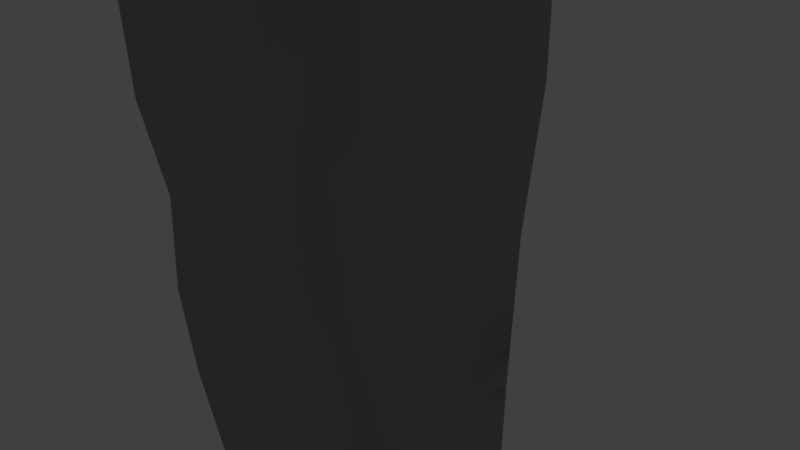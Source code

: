 # Source: CaveRockPack1_High2.blend  (saved by Blender 2.79.0; exported with 4.5.12 LTS)
import bpy
from mathutils import Matrix  # noqa: F401  (used for matrix-valued properties, if any)

bpy.ops.wm.read_factory_settings(use_empty=True)
scene = bpy.context.scene
scene.name = 'Scene'

# ---- collections
col_collection_1 = bpy.data.collections.new('Collection 1'); scene.collection.children.link(col_collection_1)

# ---- materials (node trees are filled in below, after node groups)
mat_caverockpack1_base = bpy.data.materials.new('CaveRockPack1_Base')
mat_caverockpack1_base.alpha_threshold = 0.0
mat_caverockpack1_base.use_transparent_shadow = False
mat_caverockpack1_base.diffuse_color = (0.341, 0.341, 0.341, 1.0)
mat_caverockpack1_base.specular_color = (0.604, 0.604, 0.604)
mat_caverockpack1_base.roughness = 0.5
mat_caverockpack1_base.specular_intensity = 1.0

# ---- material node trees

# ---- world
world_world = bpy.data.worlds.new('World'); scene.world = world_world
world_world.color = (0.05088, 0.05088, 0.05088)
world_world.use_sun_shadow = False
world_world.sun_shadow_jitter_overblur = 0.0
world_world.cycles.sampling_method = 'MANUAL'

# ---- cameras
cam_camera = bpy.data.cameras.new('Camera')
cam_camera.clip_end = 100.0
cam_camera.lens = 35.0
cam_camera.sensor_width = 32.0
cam_camera.sensor_height = 18.0
cam_camera.ortho_scale = 7.314
cam_camera.dof.focus_distance = 0.0
cam_camera.dof.aperture_fstop = 128.0

# ---- lights
light_lamp = bpy.data.lights.new('Lamp', 'POINT')
light_lamp.transmission_factor = 0.0
light_lamp.cutoff_distance = 30.0
light_lamp.energy = 100.0
light_lamp.shadow_buffer_clip_start = 1.001
light_lamp.shadow_soft_size = 0.1
light_lamp.shadow_maximum_resolution = 0.006
light_lamp.use_absolute_resolution = True

# ---- meshes
me_caverockpack1_high2 = bpy.data.meshes.new('CaveRockPack1_High2')
me_caverockpack1_high2.from_pydata([(-1.338, -1.455, -1.69), (-1.714, -2.834, -1.583), (-1.886, -1.485, -1.541), (-2.459, -2.159, -0.9545), (-2.236, -0.7335, -1.307), (-1.516, -0.09404, -1.864), (-0.8749, -0.7703, -1.769), (-0.6931, -1.947, -1.638), (-0.6342, -4.124, -1.227), (-1.696, -4.054, -1.389), (-2.343, -4.161, -0.7717), (-2.537, -2.957, 0.6301), (-2.852, -0.2578, -0.4559), (-2.27, 0.457, -1.497), (-0.6866, 0.2367, -1.805), (-0.26, -0.3839, -1.354), (0.1043, -1.709, -0.5638), (0.2271, -3.219, -0.1096), (-1.76, -4.96, -1.236), (-2.346, -5.316, 0.4352), (-1.636, -4.894, 1.307), (-1.377, -3.293, 1.587), (-1.807, -1.93, 1.652), (-2.525, -0.6901, 1.107), (-2.565, 1.527, -1.233), (-1.675, 2.112, -2.024), (-0.8929, 1.192, -1.956), (-0.1757, 1.468, -1.457), (0.3638, 0.6575, -0.4677), (0.8362, -0.3495, 0.3074), (0.8805, -2.392, 0.5912), (0.4719, -3.796, 0.3613), (0.03553, -4.252, -0.2175), (0.6692, -3.164, 0.4722), (-1.406, -5.788, -1.218), (-2.198, -6.314, -0.5733), (-0.26, -4.338, 1.033), (-0.3411, -1.808, 1.47), (-1.527, -0.4035, 1.933), (-2.196, 1.016, 1.514), (-2.896, 0.8925, 0.6362), (-2.978, 2.171, -0.3086), (-0.6465, 2.521, -1.954), (0.9107, 0.9032, 0.1475), (1.679, 1.164, 0.04767), (1.936, -0.7458, 0.1622), (0.9902, 2.237, 0.157), (0.3679, 2.699, -0.6164), (-2.554, 3.463, -1.414), (-2.791, 2.571, 1.031), (-1.7, 2.127, 2.063), (-2.283, 2.118, 1.631), (-1.361, 0.9138, 1.949), (-0.4058, 0.457, 1.789), (0.5333, -0.1456, 0.9863), (0.8649, -1.371, 0.8152), (0.4318, 1.541, 1.09), (-0.2764, 1.832, 1.725), (-0.8978, 1.584, 1.948), (-0.7791, 2.737, 2.02), (-2.254, 2.93, 1.737), (-3.034, 3.657, 0.1626), (-2.957, 3.747, -0.5896), (-2.869, 4.97, -0.9793), (-2.251, 5.813, -1.966), (-1.785, 4.177, -2.126), (-0.7939, 4.133, -2.132), (-0.01933, 3.465, -1.463), (0.4825, 4.559, -0.5839), (0.7396, 3.639, 0.03457), (-1.362, 5.322, -2.296), (-3.088, 4.604, -0.2972), (-2.941, 4.109, 0.8368), (-3.052, 4.923, 0.3066), (-2.507, 4.145, 1.485), (-1.667, 3.905, 2.15), (-0.4164, 4.336, 2.006), (-2.282, 6.13, 1.97), (-2.848, 5.327, 1.032), (-3.137, 5.766, -0.3316), (-2.922, 6.661, -1.09), (-1.306, 6.392, -2.375), (-0.5802, 5.91, -2.173), (0.06009, 5.205, -1.526), (0.9705, 4.678, 0.147), (1.62, 3.919, -0.00408), (1.541, 5.364, -0.03028), (0.8191, 5.79, 0.0751), (0.4785, 6.145, -0.7485), (0.1862, 6.894, -1.574), (-0.6195, 7.339, -2.307), (-1.66, 7.537, -2.418), (-2.544, 7.762, -1.837), (-3.135, 6.234, 0.4399), (-1.212, 5.364, 2.332), (-0.3501, 6.111, 2.089), (-1.224, 6.512, 2.403), (-2.931, 6.579, 1.099), (-3.193, 7.189, -0.239), (-3.288, 8.244, -1.053), (-2.752, 9.178, -1.763), (-2.037, 8.805, -2.39), (-0.8438, 8.843, -2.526), (0.1698, 8.291, -1.875), (0.3671, 7.959, -0.9979), (0.5006, 7.149, -0.7762), (0.747, 6.967, -0.11), (1.633, 6.588, -0.05844), (1.452, 7.934, -0.1912), (0.729, 7.731, -0.4697), (0.5767, 8.783, -1.194), (0.9247, 8.476, -0.6474), (-0.03816, 9.544, -1.515), (-1.505, 9.804, -1.47), (-2.664, 9.712, -0.5296), (-3.533, 8.547, 0.0498), (-3.147, 7.485, 0.5911), (-0.635, 7.306, 2.309), (-1.504, 7.688, 2.471), (-2.479, 8.235, 2.171), (-2.839, 7.664, 1.348), (-3.319, 8.425, 0.9163), (-3.028, 9.534, 0.7356), (-1.81, 9.718, 0.5431), (-1.452, 9.71, -0.3102), (-0.5237, 9.703, -0.4316), (0.652, 9.402, -0.4798), (1.344, 8.891, -0.1981), (2.174, 8.903, -0.04297), (2.541, 7.677, -0.04599), (2.662, 5.721, 0.08271), (3.31, 8.946, 0.3674), (3.533, 7.698, 0.6263), (2.529, 9.561, 0.7708), (1.391, 9.543, 0.4318), (0.1411, 9.54, 0.6152), (-0.8864, 9.632, 0.3894), (-2.277, 9.611, 1.669), (-0.8618, 9.818, 1.511), (-3.086, 8.829, 1.556), (-1.604, 9.112, 2.526), (-0.5024, 8.571, 2.435), (0.2132, 7.613, 1.581), (0.2852, 9.131, 1.684), (0.7159, 8.776, 0.947), (1.588, 8.858, 1.271), (2.793, 8.639, 1.29), (2.705, 7.142, 1.347), (3.331, 6.296, 0.9741), (3.288, 4.714, 0.9378), (2.537, 5.775, 1.294), (1.668, 7.645, 1.475), (1.84, 6.472, 1.422), (1.015, 7.924, 0.6545), (0.2246, 6.378, 1.5), (0.8469, 6.442, 0.7216), (1.581, 5.333, 1.365), (2.307, 4.564, 1.328), (2.635, 3.022, 0.1994), (2.487, 3.147, 1.19), (3.215, 3.176, 0.8218), (1.392, 3.787, 1.302), (0.7511, 4.759, 0.8651), (0.2304, 5.351, 1.467), (0.2672, 4.173, 1.387), (0.5816, 3.66, 0.9653), (3.121, 1.746, 0.8982), (1.773, 2.589, 0.0331), (2.576, 0.8008, 0.3295), (2.209, 1.712, 1.208), (1.459, 2.306, 1.31), (0.7986, 2.812, 0.9713), (0.1092, 2.975, 1.491), (1.455, 0.8868, 1.287), (2.344, 0.6011, 1.069), (3.011, 0.3309, 0.8109), (2.714, -0.3847, 0.4461), (2.465, -0.5247, 0.8992), (1.641, -0.415, 1.206), (1.892, -1.721, 1.113), (2.721, -1.481, 0.4713), (1.967, -2.245, 0.2362), (2.553, -2.655, 0.7457), (1.837, -2.93, 1.062), (0.7478, -2.831, 0.65), (1.458, -3.746, 1.019), (2.386, -3.826, 0.7254), (1.571, -3.628, 0.2907), (0.8559, -3.967, 0.7471), (1.638, -4.988, 0.9567), (2.248, -5.003, 0.7093), (1.775, -4.986, 0.3472), (1.106, -5.052, 0.5147), (1.578, -5.787, 0.9236), (2.135, -5.806, 0.8237), (1.899, -5.786, 0.3604), (1.382, -5.855, 0.3643), (1.757, -6.471, 0.6451), (0.282, -4.807, 0.2542), (0.00114, -5.997, 0.3972), (-0.1855, -5.4, -0.3585), (-0.382, -6.939, -0.3977), (-0.7586, -6.156, -0.9749), (-0.8479, -6.504, 0.9443), (-0.3591, -7.373, 0.291), (-1.825, -6.32, 1.014), (-0.5089, -7.888, -0.2133), (-0.915, -7.292, -0.8707), (-1.487, -6.996, -1.024), (-0.7685, -8.016, -0.6349), (-1.385, -8.099, -0.8533), (-0.5654, -8.342, 0.09671), (-0.5188, -8.651, -0.3902), (-0.7128, -8.19, 0.7125), (-1.596, -7.786, 0.8803), (-2.159, -6.78, 0.4608), (-2.073, -7.816, 0.1772), (-2.015, -8.856, 0.7062), (-1.244, -9.089, 0.8396), (-0.9232, -9.365, 0.07133), (-1.167, -9.069, -0.7088), (-1.968, -7.897, -0.554), (-1.879, -8.911, -0.6623), (-2.028, -8.938, -0.01284), (-1.649, -9.717, 0.333), (-1.705, -9.819, -0.1902)], [], [(0, 1, 2), (2, 3, 4), (2, 1, 3), (2, 5, 0), (5, 2, 4), (0, 6, 7), (0, 7, 1), (6, 0, 5), (7, 8, 1), (8, 9, 1), (3, 1, 10), (1, 9, 10), (3, 11, 12), (10, 11, 3), (4, 3, 12), (4, 12, 13), (13, 5, 4), (6, 5, 14), (7, 6, 15), (6, 14, 15), (7, 15, 16), (7, 16, 8), (16, 17, 8), (8, 18, 9), (9, 18, 10), (19, 11, 10), (19, 20, 11), (20, 21, 11), (11, 22, 23), (21, 22, 11), (11, 23, 12), (13, 12, 24), (24, 25, 13), (25, 5, 13), (26, 5, 25), (14, 5, 26), (26, 27, 14), (27, 15, 14), (15, 27, 28), (16, 15, 28), (16, 28, 29), (17, 16, 30), (30, 16, 29), (31, 32, 17), (33, 31, 17), (33, 17, 30), (17, 32, 8), (8, 34, 18), (10, 18, 35), (18, 34, 35), (35, 19, 10), (36, 21, 20), (37, 22, 21), (36, 37, 21), (37, 38, 22), (22, 38, 23), (23, 39, 40), (38, 39, 23), (23, 40, 12), (12, 40, 41), (12, 41, 24), (26, 25, 42), (42, 27, 26), (29, 28, 43), (44, 29, 43), (45, 29, 44), (45, 30, 29), (44, 43, 46), (43, 28, 46), (28, 47, 46), (28, 27, 47), (48, 24, 41), (48, 25, 24), (40, 49, 41), (40, 39, 49), (39, 50, 51), (52, 50, 39), (39, 51, 49), (38, 52, 39), (38, 37, 53), (52, 38, 53), (54, 53, 37), (55, 54, 37), (53, 54, 56), (57, 53, 56), (53, 57, 58), (52, 53, 58), (52, 58, 50), (58, 59, 50), (51, 50, 60), (51, 60, 49), (49, 61, 41), (62, 48, 41), (62, 41, 61), (62, 63, 48), (48, 63, 64), (64, 65, 48), (65, 25, 48), (66, 25, 65), (42, 25, 66), (66, 67, 42), (67, 27, 42), (27, 67, 47), (47, 68, 69), (46, 47, 69), (47, 67, 68), (66, 65, 70), (70, 65, 64), (63, 62, 71), (62, 61, 71), (72, 61, 49), (71, 61, 73), (61, 72, 73), (49, 60, 74), (72, 49, 74), (60, 75, 74), (50, 75, 60), (59, 75, 50), (59, 76, 75), (74, 75, 77), (77, 78, 74), (72, 74, 78), (72, 78, 73), (71, 73, 79), (79, 63, 71), (63, 80, 64), (80, 63, 79), (81, 70, 64), (82, 70, 81), (66, 70, 82), (82, 83, 66), (83, 67, 66), (67, 83, 68), (69, 68, 84), (85, 69, 84), (85, 46, 69), (86, 84, 87), (85, 84, 86), (84, 68, 87), (68, 88, 87), (68, 83, 88), (88, 83, 89), (89, 83, 82), (90, 89, 82), (82, 81, 90), (90, 81, 91), (91, 81, 64), (64, 80, 92), (92, 91, 64), (73, 93, 79), (73, 78, 93), (75, 94, 77), (76, 94, 75), (95, 96, 94), (76, 95, 94), (94, 96, 77), (97, 78, 77), (78, 97, 93), (79, 93, 98), (98, 80, 79), (80, 99, 92), (99, 80, 98), (92, 99, 100), (100, 101, 92), (101, 91, 92), (102, 91, 101), (90, 91, 102), (102, 103, 90), (103, 89, 90), (89, 103, 104), (105, 88, 89), (105, 89, 104), (88, 105, 106), (87, 88, 106), (107, 87, 106), (86, 87, 107), (108, 107, 106), (109, 108, 106), (109, 106, 105), (105, 104, 109), (110, 111, 104), (111, 109, 104), (104, 103, 110), (110, 103, 112), (103, 102, 112), (112, 102, 113), (102, 101, 113), (101, 100, 113), (100, 114, 113), (100, 99, 114), (99, 115, 114), (115, 99, 98), (98, 116, 115), (93, 116, 98), (93, 97, 116), (117, 118, 96), (95, 117, 96), (96, 118, 77), (77, 118, 119), (119, 120, 77), (120, 97, 77), (97, 120, 116), (116, 120, 121), (116, 121, 115), (114, 115, 122), (115, 121, 122), (114, 122, 123), (124, 114, 123), (113, 114, 124), (113, 124, 125), (112, 113, 125), (126, 112, 125), (110, 112, 126), (111, 110, 126), (127, 111, 126), (109, 111, 108), (108, 111, 127), (128, 108, 127), (129, 108, 128), (129, 107, 108), (130, 107, 129), (130, 86, 107), (128, 131, 129), (131, 132, 129), (129, 132, 130), (131, 128, 133), (133, 128, 134), (128, 127, 134), (127, 126, 134), (134, 126, 135), (126, 125, 135), (125, 136, 135), (125, 124, 136), (124, 123, 136), (123, 137, 138), (136, 123, 138), (122, 137, 123), (139, 137, 122), (121, 139, 122), (120, 139, 121), (139, 120, 119), (119, 140, 137), (118, 140, 119), (139, 119, 137), (141, 140, 118), (117, 141, 118), (117, 142, 141), (95, 142, 117), (143, 138, 141), (141, 138, 140), (142, 143, 141), (138, 137, 140), (138, 135, 136), (143, 135, 138), (134, 135, 144), (143, 144, 135), (133, 134, 145), (145, 134, 144), (131, 133, 146), (146, 133, 145), (132, 131, 146), (147, 132, 146), (148, 132, 147), (132, 148, 130), (130, 85, 86), (148, 149, 130), (150, 148, 147), (149, 148, 150), (147, 146, 151), (147, 151, 152), (150, 147, 152), (146, 145, 151), (145, 144, 153), (151, 145, 153), (143, 142, 144), (144, 142, 153), (154, 142, 95), (153, 142, 155), (142, 154, 155), (151, 153, 155), (152, 151, 155), (150, 152, 156), (156, 152, 155), (157, 149, 150), (157, 150, 156), (130, 149, 158), (158, 85, 130), (159, 149, 157), (160, 149, 159), (149, 160, 158), (157, 156, 161), (159, 157, 161), (156, 155, 162), (161, 156, 162), (154, 163, 155), (155, 163, 162), (163, 154, 95), (76, 163, 95), (164, 163, 76), (163, 164, 162), (161, 162, 165), (162, 164, 165), (166, 160, 159), (160, 166, 158), (158, 167, 85), (167, 46, 85), (158, 44, 167), (44, 46, 167), (158, 166, 168), (168, 44, 158), (169, 166, 159), (159, 161, 170), (169, 159, 170), (161, 165, 171), (170, 161, 171), (164, 172, 165), (165, 172, 171), (172, 164, 76), (59, 172, 76), (170, 171, 56), (171, 172, 56), (169, 170, 173), (173, 170, 56), (174, 166, 169), (174, 169, 173), (175, 166, 174), (166, 175, 168), (176, 168, 175), (168, 45, 44), (176, 45, 168), (177, 175, 174), (176, 175, 177), (174, 173, 178), (177, 174, 178), (173, 56, 54), (178, 173, 54), (57, 56, 172), (57, 172, 59), (58, 57, 59), (178, 54, 55), (179, 177, 178), (179, 178, 55), (180, 177, 179), (180, 176, 177), (176, 180, 45), (45, 180, 181), (181, 30, 45), (182, 180, 179), (180, 182, 181), (183, 182, 179), (179, 55, 184), (183, 179, 184), (184, 55, 37), (184, 185, 183), (33, 185, 184), (36, 184, 37), (31, 184, 36), (31, 33, 184), (185, 186, 183), (186, 182, 183), (181, 182, 187), (182, 186, 187), (187, 30, 181), (188, 30, 187), (188, 33, 30), (33, 188, 185), (189, 190, 185), (190, 186, 185), (189, 185, 188), (187, 186, 191), (186, 190, 191), (188, 187, 192), (187, 191, 192), (192, 189, 188), (193, 194, 189), (194, 190, 189), (193, 189, 192), (191, 190, 195), (190, 194, 195), (192, 191, 196), (191, 195, 196), (196, 193, 192), (197, 194, 193), (197, 193, 196), (197, 195, 194), (195, 197, 196), (198, 31, 36), (198, 32, 31), (199, 198, 36), (200, 32, 198), (199, 200, 198), (32, 200, 8), (201, 200, 199), (8, 200, 202), (200, 201, 202), (203, 199, 36), (204, 199, 203), (204, 201, 199), (203, 36, 20), (203, 20, 205), (204, 206, 201), (202, 201, 207), (202, 34, 8), (202, 208, 34), (207, 208, 202), (207, 201, 209), (207, 210, 208), (209, 210, 207), (201, 206, 209), (204, 211, 206), (212, 206, 211), (212, 209, 206), (213, 204, 203), (211, 204, 213), (214, 203, 205), (213, 203, 214), (215, 205, 19), (205, 20, 19), (214, 205, 215), (216, 214, 215), (217, 218, 214), (218, 213, 214), (217, 214, 216), (213, 218, 219), (211, 213, 219), (211, 219, 212), (212, 220, 209), (212, 219, 220), (209, 220, 210), (208, 210, 221), (221, 210, 222), (210, 220, 222), (34, 208, 35), (35, 208, 221), (216, 215, 35), (221, 216, 35), (215, 19, 35), (223, 217, 216), (223, 216, 221), (224, 218, 217), (224, 217, 223), (218, 224, 219), (224, 225, 219), (225, 220, 219), (220, 225, 222), (222, 223, 221), (222, 225, 223), (225, 224, 223)])
me_caverockpack1_high2.polygons.foreach_set('use_smooth', [True] * 448)
_k = set([(33, 184), (33, 188), (148, 149), (149, 160), (160, 166), (166, 175), (176, 180), (180, 182), (182, 186), (186, 190), (188, 192), (190, 194), (192, 196), (194, 197), (196, 197)])
me_caverockpack1_high2.attributes.new('sharp_edge', 'BOOLEAN', 'EDGE').data.foreach_set('value', [ (min(e.vertices), max(e.vertices)) in _k for e in me_caverockpack1_high2.edges])
_uv = me_caverockpack1_high2.uv_layers.new(name='UVMap')
_uv.uv.foreach_set('vector', [0.5492, 0.7595, 0.5575, 0.7623, 0.5492, 0.763, 0.5492, 0.763, 0.5533, 0.7677, 0.5445, 0.7653, 0.5492, 0.763, 0.5575, 0.7623, 0.5533, 0.7677, 0.5492, 0.763, 0.5407, 0.7598, 0.5492, 0.7595, 0.5407, 0.7598, 0.5492, 0.763, 0.5445, 0.7653, 0.5492, 0.7595, 0.5451, 0.7564, 0.5525, 0.756, 0.5492, 0.7595, 0.5525, 0.756, 0.5575, 0.7623, 0.5451, 0.7564, 0.5492, 0.7595, 0.5407, 0.7598, 0.5525, 0.756, 0.566, 0.7571, 0.5575, 0.7623, 0.566, 0.7571, 0.565, 0.7629, 0.5575, 0.7623, 0.5533, 0.7677, 0.5575, 0.7623, 0.5657, 0.7679, 0.5575, 0.7623, 0.565, 0.7629, 0.5657, 0.7679, 0.7989, 0.3216, 0.8098, 0.3211, 0.7972, 0.3338, 0.8049, 0.3108, 0.8098, 0.3211, 0.7989, 0.3216, 0.7932, 0.3286, 0.7989, 0.3216, 0.7972, 0.3338, 0.7932, 0.3286, 0.7972, 0.3338, 0.7892, 0.3348, 0.5371, 0.7647, 0.5407, 0.7598, 0.5445, 0.7653, 0.5451, 0.7564, 0.5407, 0.7598, 0.5391, 0.755, 0.7676, 0.6932, 0.7706, 0.6865, 0.7756, 0.6869, 0.7706, 0.6865, 0.7746, 0.6817, 0.7756, 0.6869, 0.7676, 0.6932, 0.7756, 0.6869, 0.7752, 0.6966, 0.7676, 0.6932, 0.7752, 0.6966, 0.7618, 0.7055, 0.7752, 0.6966, 0.7721, 0.7059, 0.7618, 0.7055, 0.566, 0.7571, 0.5706, 0.7639, 0.565, 0.7629, 0.565, 0.7629, 0.5706, 0.7639, 0.5657, 0.7679, 0.8145, 0.3073, 0.8098, 0.3211, 0.8049, 0.3108, 0.7592, 0.6782, 0.7635, 0.6841, 0.7512, 0.6904, 0.7635, 0.6841, 0.7601, 0.6937, 0.7512, 0.6904, 0.7512, 0.6904, 0.754, 0.6999, 0.7452, 0.7033, 0.7601, 0.6937, 0.754, 0.6999, 0.7512, 0.6904, 0.8098, 0.3211, 0.8067, 0.3349, 0.7972, 0.3338, 0.7892, 0.3348, 0.7972, 0.3338, 0.7882, 0.3416, 0.5306, 0.7666, 0.5271, 0.7598, 0.5371, 0.7647, 0.5271, 0.7598, 0.5407, 0.7598, 0.5371, 0.7647, 0.5331, 0.7556, 0.5407, 0.7598, 0.5271, 0.7598, 0.5391, 0.755, 0.5407, 0.7598, 0.5331, 0.7556, 0.7767, 0.676, 0.7819, 0.6774, 0.7746, 0.6817, 0.7819, 0.6774, 0.7756, 0.6869, 0.7746, 0.6817, 0.7756, 0.6869, 0.7819, 0.6774, 0.7847, 0.6855, 0.7752, 0.6966, 0.7756, 0.6869, 0.7847, 0.6855, 0.7752, 0.6966, 0.7847, 0.6855, 0.7857, 0.6937, 0.7721, 0.7059, 0.7752, 0.6966, 0.7798, 0.705, 0.7798, 0.705, 0.7752, 0.6966, 0.7857, 0.6937, 0.7727, 0.7106, 0.7675, 0.7104, 0.7721, 0.7059, 0.776, 0.7081, 0.7727, 0.7106, 0.7721, 0.7059, 0.776, 0.7081, 0.7721, 0.7059, 0.7798, 0.705, 0.7721, 0.7059, 0.7675, 0.7104, 0.7618, 0.7055, 0.566, 0.7571, 0.5758, 0.7621, 0.5706, 0.7639, 0.5657, 0.7679, 0.5706, 0.7639, 0.579, 0.7681, 0.5706, 0.7639, 0.5758, 0.7621, 0.579, 0.7681, 0.8113, 0.2991, 0.8145, 0.3073, 0.8049, 0.3108, 0.7836, 0.249, 0.7846, 0.239, 0.7922, 0.2455, 0.7737, 0.2367, 0.7806, 0.2312, 0.7846, 0.239, 0.7836, 0.249, 0.7737, 0.2367, 0.7846, 0.239, 0.7737, 0.2367, 0.7733, 0.2251, 0.7806, 0.2312, 0.754, 0.6999, 0.751, 0.709, 0.7452, 0.7033, 0.7452, 0.7033, 0.7422, 0.7138, 0.737, 0.7094, 0.751, 0.709, 0.7422, 0.7138, 0.7452, 0.7033, 0.8067, 0.3349, 0.8004, 0.3429, 0.7972, 0.3338, 0.7972, 0.3338, 0.8004, 0.3429, 0.792, 0.3478, 0.7972, 0.3338, 0.792, 0.3478, 0.7882, 0.3416, 0.5331, 0.7556, 0.5271, 0.7598, 0.5251, 0.7538, 0.7821, 0.6698, 0.7819, 0.6774, 0.7767, 0.676, 0.7857, 0.6937, 0.7847, 0.6855, 0.7897, 0.687, 0.1431, 0.2929, 0.1367, 0.3015, 0.1382, 0.2939, 0.1431, 0.3047, 0.1367, 0.3015, 0.1431, 0.2929, 0.1431, 0.3047, 0.1353, 0.314, 0.1367, 0.3015, 0.1431, 0.2929, 0.1382, 0.2939, 0.1398, 0.2858, 0.7897, 0.687, 0.7847, 0.6855, 0.7946, 0.6805, 0.7847, 0.6855, 0.7912, 0.6747, 0.7946, 0.6805, 0.7847, 0.6855, 0.7819, 0.6774, 0.7912, 0.6747, 0.7823, 0.352, 0.7882, 0.3416, 0.792, 0.3478, 0.5187, 0.7656, 0.5271, 0.7598, 0.5306, 0.7666, 0.8004, 0.3429, 0.7983, 0.3531, 0.792, 0.3478, 0.737, 0.7094, 0.7422, 0.7138, 0.7331, 0.7193, 0.7422, 0.7138, 0.7423, 0.722, 0.7386, 0.7196, 0.7473, 0.7163, 0.7423, 0.722, 0.7422, 0.7138, 0.7422, 0.7138, 0.7386, 0.7196, 0.7331, 0.7193, 0.751, 0.709, 0.7473, 0.7163, 0.7422, 0.7138, 0.7733, 0.2251, 0.7737, 0.2367, 0.7647, 0.226, 0.767, 0.22, 0.7733, 0.2251, 0.7647, 0.226, 0.7623, 0.2338, 0.7647, 0.226, 0.7737, 0.2367, 0.7659, 0.2407, 0.7623, 0.2338, 0.7737, 0.2367, 0.7647, 0.226, 0.7623, 0.2338, 0.7556, 0.2258, 0.7582, 0.2206, 0.7647, 0.226, 0.7556, 0.2258, 0.7647, 0.226, 0.7582, 0.2206, 0.7621, 0.2188, 0.767, 0.22, 0.7647, 0.226, 0.7621, 0.2188, 0.767, 0.22, 0.7621, 0.2188, 0.7633, 0.2131, 0.7621, 0.2188, 0.7568, 0.2141, 0.7633, 0.2131, 0.7386, 0.7196, 0.7423, 0.722, 0.7363, 0.7241, 0.7386, 0.7196, 0.7363, 0.7241, 0.7331, 0.7193, 0.7983, 0.3531, 0.7909, 0.3573, 0.792, 0.3478, 0.7864, 0.3559, 0.7823, 0.352, 0.792, 0.3478, 0.7864, 0.3559, 0.792, 0.3478, 0.7909, 0.3573, 0.7864, 0.3559, 0.7811, 0.3617, 0.7823, 0.352, 0.7823, 0.352, 0.7811, 0.3617, 0.7731, 0.3635, 0.5042, 0.7621, 0.5143, 0.7596, 0.5187, 0.7656, 0.5143, 0.7596, 0.5271, 0.7598, 0.5187, 0.7656, 0.5151, 0.7538, 0.5271, 0.7598, 0.5143, 0.7596, 0.5251, 0.7538, 0.5271, 0.7598, 0.5151, 0.7538, 0.7865, 0.6608, 0.7893, 0.6676, 0.7821, 0.6698, 0.7893, 0.6676, 0.7819, 0.6774, 0.7821, 0.6698, 0.7819, 0.6774, 0.7893, 0.6676, 0.7912, 0.6747, 0.7912, 0.6747, 0.7982, 0.6656, 0.7982, 0.6726, 0.7946, 0.6805, 0.7912, 0.6747, 0.7982, 0.6726, 0.7912, 0.6747, 0.7893, 0.6676, 0.7982, 0.6656, 0.5151, 0.7538, 0.5143, 0.7596, 0.5075, 0.7564, 0.5075, 0.7564, 0.5143, 0.7596, 0.5042, 0.7621, 0.7811, 0.3617, 0.7864, 0.3559, 0.786, 0.3615, 0.7864, 0.3559, 0.7909, 0.3573, 0.786, 0.3615, 0.7934, 0.3614, 0.7909, 0.3573, 0.7983, 0.3531, 0.786, 0.3615, 0.7909, 0.3573, 0.7885, 0.3647, 0.7909, 0.3573, 0.7934, 0.3614, 0.7885, 0.3647, 0.7331, 0.7193, 0.7363, 0.7241, 0.7304, 0.7291, 0.7267, 0.7264, 0.7331, 0.7193, 0.7304, 0.7291, 0.7363, 0.7241, 0.7368, 0.7315, 0.7304, 0.7291, 0.7423, 0.722, 0.7368, 0.7315, 0.7363, 0.7241, 0.7568, 0.2141, 0.7557, 0.2053, 0.7633, 0.2131, 0.7568, 0.2141, 0.7484, 0.2086, 0.7557, 0.2053, 0.7304, 0.7291, 0.7368, 0.7315, 0.7263, 0.7411, 0.7263, 0.7411, 0.7237, 0.7333, 0.7304, 0.7291, 0.7267, 0.7264, 0.7304, 0.7291, 0.7237, 0.7333, 0.7934, 0.3614, 0.7914, 0.3686, 0.7885, 0.3647, 0.786, 0.3615, 0.7885, 0.3647, 0.7829, 0.368, 0.7829, 0.368, 0.7811, 0.3617, 0.786, 0.3615, 0.7811, 0.3617, 0.7763, 0.371, 0.7731, 0.3635, 0.7763, 0.371, 0.7811, 0.3617, 0.7829, 0.368, 0.5009, 0.7556, 0.5075, 0.7564, 0.5042, 0.7621, 0.5043, 0.7519, 0.5075, 0.7564, 0.5009, 0.7556, 0.5151, 0.7538, 0.5075, 0.7564, 0.5043, 0.7519, 0.7932, 0.6521, 0.7954, 0.6588, 0.7865, 0.6608, 0.7954, 0.6588, 0.7893, 0.6676, 0.7865, 0.6608, 0.7893, 0.6676, 0.7954, 0.6588, 0.7982, 0.6656, 0.7982, 0.6726, 0.7982, 0.6656, 0.803, 0.6681, 0.145, 0.2761, 0.1394, 0.277, 0.1417, 0.2709, 0.145, 0.2761, 0.1398, 0.2858, 0.1394, 0.277, 0.1457, 0.2672, 0.1417, 0.2709, 0.1417, 0.2641, 0.145, 0.2761, 0.1417, 0.2709, 0.1457, 0.2672, 0.803, 0.6681, 0.7982, 0.6656, 0.8061, 0.662, 0.7982, 0.6656, 0.803, 0.6571, 0.8061, 0.662, 0.7982, 0.6656, 0.7954, 0.6588, 0.803, 0.6571, 0.803, 0.6571, 0.7954, 0.6588, 0.8015, 0.6503, 0.8015, 0.6503, 0.7954, 0.6588, 0.7932, 0.6521, 0.7976, 0.6444, 0.8015, 0.6503, 0.7932, 0.6521, 0.5043, 0.7519, 0.5009, 0.7556, 0.4955, 0.7515, 0.4955, 0.7515, 0.5009, 0.7556, 0.4937, 0.7573, 0.4937, 0.7573, 0.5009, 0.7556, 0.5042, 0.7621, 0.7731, 0.3635, 0.7763, 0.371, 0.7691, 0.375, 0.4922, 0.7635, 0.4937, 0.7573, 0.5042, 0.7621, 0.7885, 0.3647, 0.786, 0.3724, 0.7829, 0.368, 0.7885, 0.3647, 0.7914, 0.3686, 0.786, 0.3724, 0.7368, 0.7315, 0.7343, 0.7404, 0.7263, 0.7411, 0.7484, 0.2086, 0.7477, 0.2004, 0.7557, 0.2053, 0.7406, 0.2009, 0.743, 0.1952, 0.7477, 0.2004, 0.7484, 0.2086, 0.7406, 0.2009, 0.7477, 0.2004, 0.7343, 0.7404, 0.7307, 0.7465, 0.7263, 0.7411, 0.7194, 0.7398, 0.7237, 0.7333, 0.7263, 0.7411, 0.7914, 0.3686, 0.7887, 0.3758, 0.786, 0.3724, 0.7829, 0.368, 0.786, 0.3724, 0.7799, 0.3762, 0.7799, 0.3762, 0.7763, 0.371, 0.7829, 0.368, 0.7763, 0.371, 0.7728, 0.3802, 0.7691, 0.375, 0.7728, 0.3802, 0.7763, 0.371, 0.7799, 0.3762, 0.4922, 0.7635, 0.4893, 0.7692, 0.4835, 0.7644, 0.4835, 0.7644, 0.4858, 0.7592, 0.4922, 0.7635, 0.4858, 0.7592, 0.4937, 0.7573, 0.4922, 0.7635, 0.4861, 0.7519, 0.4937, 0.7573, 0.4858, 0.7592, 0.4955, 0.7515, 0.4937, 0.7573, 0.4861, 0.7519, 0.8012, 0.6358, 0.8051, 0.6424, 0.7976, 0.6444, 0.8051, 0.6424, 0.8015, 0.6503, 0.7976, 0.6444, 0.8015, 0.6503, 0.8051, 0.6424, 0.808, 0.647, 0.8065, 0.652, 0.803, 0.6571, 0.8015, 0.6503, 0.8065, 0.652, 0.8015, 0.6503, 0.808, 0.647, 0.803, 0.6571, 0.8065, 0.652, 0.8093, 0.6554, 0.8061, 0.662, 0.803, 0.6571, 0.8093, 0.6554, 0.1472, 0.2598, 0.1417, 0.2641, 0.1422, 0.2568, 0.1457, 0.2672, 0.1417, 0.2641, 0.1472, 0.2598, 0.1472, 0.2515, 0.1472, 0.2598, 0.1422, 0.2568, 0.8105, 0.6504, 0.8145, 0.6515, 0.8093, 0.6554, 0.8105, 0.6504, 0.8093, 0.6554, 0.8065, 0.652, 0.8065, 0.652, 0.808, 0.647, 0.8105, 0.6504, 0.8108, 0.6427, 0.813, 0.6465, 0.808, 0.647, 0.813, 0.6465, 0.8105, 0.6504, 0.808, 0.647, 0.808, 0.647, 0.8051, 0.6424, 0.8108, 0.6427, 0.8108, 0.6427, 0.8051, 0.6424, 0.8102, 0.6367, 0.8051, 0.6424, 0.8012, 0.6358, 0.8102, 0.6367, 0.8782, 0.8524, 0.8868, 0.8497, 0.8843, 0.8589, 0.8868, 0.8497, 0.8921, 0.8548, 0.8843, 0.8589, 0.8921, 0.8548, 0.8927, 0.861, 0.8843, 0.8589, 0.8927, 0.861, 0.8873, 0.867, 0.8843, 0.8589, 0.1037, 0.5277, 0.1115, 0.5293, 0.1036, 0.536, 0.1115, 0.5293, 0.1132, 0.5361, 0.1036, 0.536, 0.7783, 0.3848, 0.7728, 0.3802, 0.7799, 0.3762, 0.7799, 0.3762, 0.7837, 0.3798, 0.7783, 0.3848, 0.786, 0.3724, 0.7837, 0.3798, 0.7799, 0.3762, 0.786, 0.3724, 0.7887, 0.3758, 0.7837, 0.3798, 0.7369, 0.1941, 0.7392, 0.1888, 0.743, 0.1952, 0.7406, 0.2009, 0.7369, 0.1941, 0.743, 0.1952, 0.7307, 0.7465, 0.7259, 0.7521, 0.7263, 0.7411, 0.7263, 0.7411, 0.7259, 0.7521, 0.7192, 0.752, 0.7192, 0.752, 0.7169, 0.7462, 0.7263, 0.7411, 0.7169, 0.7462, 0.7194, 0.7398, 0.7263, 0.7411, 0.7887, 0.3758, 0.7873, 0.3824, 0.7837, 0.3798, 0.7837, 0.3798, 0.7873, 0.3824, 0.7833, 0.386, 0.7837, 0.3798, 0.7833, 0.386, 0.7783, 0.3848, 0.1036, 0.536, 0.1132, 0.5361, 0.1084, 0.5426, 0.1132, 0.5361, 0.1152, 0.5409, 0.1084, 0.5426, 0.3229, 0.03512, 0.3304, 0.03827, 0.3248, 0.0433, 0.3193, 0.04177, 0.3229, 0.03512, 0.3248, 0.0433, 0.3139, 0.03707, 0.3229, 0.03512, 0.3193, 0.04177, 0.3139, 0.03707, 0.3193, 0.04177, 0.3151, 0.04577, 0.3081, 0.04406, 0.3139, 0.03707, 0.3151, 0.04577, 0.3104, 0.05138, 0.3081, 0.04406, 0.3151, 0.04577, 0.8108, 0.6427, 0.8102, 0.6367, 0.816, 0.6418, 0.813, 0.6465, 0.8108, 0.6427, 0.816, 0.6418, 0.8175, 0.6465, 0.813, 0.6465, 0.816, 0.6418, 0.8105, 0.6504, 0.813, 0.6465, 0.8145, 0.6515, 0.8145, 0.6515, 0.813, 0.6465, 0.8175, 0.6465, 0.1524, 0.2462, 0.1472, 0.2515, 0.1474, 0.2455, 0.1537, 0.2539, 0.1472, 0.2515, 0.1524, 0.2462, 0.1537, 0.2539, 0.1472, 0.2598, 0.1472, 0.2515, 0.1528, 0.266, 0.1472, 0.2598, 0.1537, 0.2539, 0.1528, 0.266, 0.1457, 0.2672, 0.1472, 0.2598, 0.1524, 0.2462, 0.1594, 0.247, 0.1537, 0.2539, 0.2899, 0.9796, 0.2945, 0.9731, 0.2992, 0.9785, 0.2992, 0.9785, 0.2945, 0.9731, 0.3078, 0.97, 0.9321, 0.6974, 0.9351, 0.7042, 0.9285, 0.7029, 0.9285, 0.7029, 0.9351, 0.7042, 0.931, 0.7097, 0.9351, 0.7042, 0.9366, 0.7092, 0.931, 0.7097, 0.9366, 0.7092, 0.9363, 0.7143, 0.931, 0.7097, 0.312, 0.05833, 0.3104, 0.05138, 0.3177, 0.05302, 0.3104, 0.05138, 0.3151, 0.04577, 0.3177, 0.05302, 0.3151, 0.04577, 0.3205, 0.04719, 0.3177, 0.05302, 0.3151, 0.04577, 0.3193, 0.04177, 0.3205, 0.04719, 0.3193, 0.04177, 0.3248, 0.0433, 0.3205, 0.04719, 0.3248, 0.0433, 0.332, 0.04539, 0.3258, 0.05148, 0.3205, 0.04719, 0.3248, 0.0433, 0.3258, 0.05148, 0.3304, 0.03827, 0.332, 0.04539, 0.3248, 0.0433, 0.114, 0.5455, 0.1081, 0.5484, 0.1084, 0.5426, 0.1152, 0.5409, 0.114, 0.5455, 0.1084, 0.5426, 0.7169, 0.7462, 0.7128, 0.7521, 0.7111, 0.7479, 0.7128, 0.7521, 0.7169, 0.7462, 0.7192, 0.752, 0.7192, 0.752, 0.7209, 0.7593, 0.7138, 0.7582, 0.7259, 0.7521, 0.7209, 0.7593, 0.7192, 0.752, 0.7128, 0.7521, 0.7192, 0.752, 0.7138, 0.7582, 0.7311, 0.1889, 0.7336, 0.1821, 0.7392, 0.1888, 0.7369, 0.1941, 0.7311, 0.1889, 0.7392, 0.1888, 0.7369, 0.1941, 0.7311, 0.1975, 0.7311, 0.1889, 0.7406, 0.2009, 0.7311, 0.1975, 0.7369, 0.1941, 0.765, 0.9373, 0.7591, 0.943, 0.7587, 0.9332, 0.7587, 0.9332, 0.7591, 0.943, 0.7523, 0.9373, 0.7311, 0.1975, 0.7244, 0.1909, 0.7311, 0.1889, 0.3258, 0.05148, 0.332, 0.04539, 0.3336, 0.05212, 0.3258, 0.05148, 0.3177, 0.05302, 0.3205, 0.04719, 0.3223, 0.05798, 0.3177, 0.05302, 0.3258, 0.05148, 0.9029, 0.697, 0.8953, 0.6977, 0.8978, 0.6922, 0.3223, 0.05798, 0.3171, 0.05741, 0.3177, 0.05302, 0.9097, 0.6945, 0.9029, 0.697, 0.903, 0.6904, 0.903, 0.6904, 0.9029, 0.697, 0.8978, 0.6922, 0.695, 0.02506, 0.7005, 0.02854, 0.6947, 0.03182, 0.91, 0.6879, 0.9097, 0.6945, 0.903, 0.6904, 0.6875, 0.02761, 0.695, 0.02506, 0.6947, 0.03182, 0.7224, 0.2096, 0.7156, 0.2118, 0.7155, 0.2035, 0.7229, 0.2165, 0.7156, 0.2118, 0.7224, 0.2096, 0.2945, 0.9731, 0.3007, 0.9669, 0.3078, 0.97, 0.1528, 0.266, 0.145, 0.2761, 0.1457, 0.2672, 0.3007, 0.9669, 0.3084, 0.961, 0.3078, 0.97, 0.7289, 0.2151, 0.7229, 0.2165, 0.7224, 0.2096, 0.7298, 0.2233, 0.7229, 0.2165, 0.7289, 0.2151, 0.7224, 0.2096, 0.7155, 0.2035, 0.7247, 0.2032, 0.7224, 0.2096, 0.7247, 0.2032, 0.729, 0.2091, 0.7289, 0.2151, 0.7224, 0.2096, 0.729, 0.2091, 0.7155, 0.2035, 0.7196, 0.1979, 0.7247, 0.2032, 0.1831, 0.4902, 0.1868, 0.4944, 0.183, 0.4978, 0.1772, 0.4951, 0.1831, 0.4902, 0.183, 0.4978, 0.7244, 0.1909, 0.7311, 0.1975, 0.7232, 0.1955, 0.7232, 0.1955, 0.7311, 0.1975, 0.7252, 0.2009, 0.7362, 0.2031, 0.7311, 0.1975, 0.7406, 0.2009, 0.7252, 0.2009, 0.7311, 0.1975, 0.7323, 0.2067, 0.7311, 0.1975, 0.7362, 0.2031, 0.7323, 0.2067, 0.1772, 0.4951, 0.183, 0.4978, 0.1774, 0.505, 0.1719, 0.4999, 0.1772, 0.4951, 0.1774, 0.505, 0.7289, 0.2151, 0.729, 0.2091, 0.7349, 0.2131, 0.1684, 0.5061, 0.1719, 0.4999, 0.1774, 0.505, 0.7351, 0.2194, 0.7298, 0.2233, 0.7289, 0.2151, 0.7351, 0.2194, 0.7289, 0.2151, 0.7349, 0.2131, 0.3078, 0.97, 0.3084, 0.961, 0.3203, 0.9591, 0.1504, 0.2824, 0.145, 0.2761, 0.1528, 0.266, 0.7402, 0.2266, 0.7298, 0.2233, 0.7351, 0.2194, 0.7366, 0.23, 0.7298, 0.2233, 0.7402, 0.2266, 0.3084, 0.961, 0.3162, 0.9556, 0.3203, 0.9591, 0.7351, 0.2194, 0.7349, 0.2131, 0.7422, 0.2193, 0.7402, 0.2266, 0.7351, 0.2194, 0.7422, 0.2193, 0.1684, 0.5061, 0.1774, 0.505, 0.1704, 0.5128, 0.1629, 0.514, 0.1684, 0.5061, 0.1704, 0.5128, 0.7362, 0.2031, 0.7406, 0.2076, 0.7323, 0.2067, 0.7323, 0.2067, 0.7406, 0.2076, 0.7401, 0.2134, 0.7406, 0.2076, 0.7362, 0.2031, 0.7406, 0.2009, 0.7484, 0.2086, 0.7406, 0.2076, 0.7406, 0.2009, 0.7454, 0.2131, 0.7406, 0.2076, 0.7484, 0.2086, 0.7406, 0.2076, 0.7454, 0.2131, 0.7401, 0.2134, 0.1629, 0.514, 0.1704, 0.5128, 0.1663, 0.5182, 0.7401, 0.2134, 0.7454, 0.2131, 0.7457, 0.2174, 0.7432, 0.2357, 0.7366, 0.23, 0.7402, 0.2266, 0.3162, 0.9556, 0.323, 0.95, 0.3203, 0.9591, 0.1504, 0.2824, 0.1448, 0.2843, 0.145, 0.2761, 0.1448, 0.2843, 0.1398, 0.2858, 0.145, 0.2761, 0.1504, 0.2824, 0.1431, 0.2929, 0.1448, 0.2843, 0.1431, 0.2929, 0.1398, 0.2858, 0.1448, 0.2843, 0.3203, 0.9591, 0.323, 0.95, 0.3306, 0.9501, 0.1483, 0.2959, 0.1431, 0.2929, 0.1504, 0.2824, 0.7476, 0.2317, 0.7432, 0.2357, 0.7402, 0.2266, 0.7402, 0.2266, 0.7422, 0.2193, 0.7483, 0.226, 0.7476, 0.2317, 0.7402, 0.2266, 0.7483, 0.226, 0.1629, 0.514, 0.1663, 0.5182, 0.162, 0.5213, 0.1565, 0.5205, 0.1629, 0.514, 0.162, 0.5213, 0.7454, 0.2131, 0.7513, 0.2175, 0.7457, 0.2174, 0.7457, 0.2174, 0.7513, 0.2175, 0.7484, 0.2219, 0.7513, 0.2175, 0.7454, 0.2131, 0.7484, 0.2086, 0.7568, 0.2141, 0.7513, 0.2175, 0.7484, 0.2086, 0.7483, 0.226, 0.7484, 0.2219, 0.7556, 0.2258, 0.7484, 0.2219, 0.7513, 0.2175, 0.7556, 0.2258, 0.7476, 0.2317, 0.7483, 0.226, 0.7544, 0.2323, 0.7544, 0.2323, 0.7483, 0.226, 0.7556, 0.2258, 0.7516, 0.2374, 0.7432, 0.2357, 0.7476, 0.2317, 0.7516, 0.2374, 0.7476, 0.2317, 0.7544, 0.2323, 0.7496, 0.2416, 0.7432, 0.2357, 0.7516, 0.2374, 0.323, 0.95, 0.3303, 0.9452, 0.3306, 0.9501, 0.3355, 0.9446, 0.3306, 0.9501, 0.3303, 0.9452, 0.1483, 0.2959, 0.1431, 0.3047, 0.1431, 0.2929, 0.1481, 0.3033, 0.1431, 0.3047, 0.1483, 0.2959, 0.7557, 0.2431, 0.7496, 0.2416, 0.7516, 0.2374, 0.9616, 0.2916, 0.9569, 0.2898, 0.9628, 0.2886, 0.7516, 0.2374, 0.7544, 0.2323, 0.7591, 0.2388, 0.7557, 0.2431, 0.7516, 0.2374, 0.7591, 0.2388, 0.7544, 0.2323, 0.7556, 0.2258, 0.7623, 0.2338, 0.7591, 0.2388, 0.7544, 0.2323, 0.7623, 0.2338, 0.7582, 0.2206, 0.7556, 0.2258, 0.7513, 0.2175, 0.7582, 0.2206, 0.7513, 0.2175, 0.7568, 0.2141, 0.7621, 0.2188, 0.7582, 0.2206, 0.7568, 0.2141, 0.7591, 0.2388, 0.7623, 0.2338, 0.7659, 0.2407, 0.7635, 0.2457, 0.7557, 0.2431, 0.7591, 0.2388, 0.7635, 0.2457, 0.7591, 0.2388, 0.7659, 0.2407, 0.7581, 0.2491, 0.7557, 0.2431, 0.7635, 0.2457, 0.9681, 0.2923, 0.9616, 0.2916, 0.9628, 0.2886, 0.1481, 0.3033, 0.1473, 0.3099, 0.1431, 0.3047, 0.1431, 0.3047, 0.1473, 0.3099, 0.142, 0.3139, 0.142, 0.3139, 0.1353, 0.314, 0.1431, 0.3047, 0.7643, 0.253, 0.7581, 0.2491, 0.7635, 0.2457, 0.6541, 0.9099, 0.6479, 0.9059, 0.6527, 0.9034, 0.7689, 0.2509, 0.7643, 0.253, 0.7635, 0.2457, 0.941, 0.2464, 0.9386, 0.2528, 0.9309, 0.248, 0.9349, 0.2421, 0.941, 0.2464, 0.9309, 0.248, 0.7724, 0.247, 0.7659, 0.2407, 0.7737, 0.2367, 0.9309, 0.248, 0.9297, 0.2406, 0.9349, 0.2421, 0.9287, 0.2474, 0.9297, 0.2406, 0.9309, 0.248, 0.7836, 0.249, 0.7724, 0.247, 0.7737, 0.2367, 0.7774, 0.2507, 0.7724, 0.247, 0.7836, 0.249, 0.7774, 0.2507, 0.774, 0.2485, 0.7724, 0.247, 0.7739, 0.2531, 0.7699, 0.2576, 0.7689, 0.2509, 0.7699, 0.2576, 0.7643, 0.253, 0.7689, 0.2509, 0.6527, 0.9034, 0.6479, 0.9059, 0.6465, 0.8971, 0.6479, 0.9059, 0.6424, 0.9011, 0.6465, 0.8971, 0.1385, 0.322, 0.1353, 0.314, 0.142, 0.3139, 0.1339, 0.3236, 0.1353, 0.314, 0.1385, 0.322, 0.7749, 0.7133, 0.776, 0.7081, 0.7798, 0.705, 0.9287, 0.2474, 0.9261, 0.243, 0.9297, 0.2406, 0.7784, 0.2593, 0.7756, 0.2622, 0.7739, 0.2531, 0.7756, 0.2622, 0.7699, 0.2576, 0.7739, 0.2531, 0.9242, 0.2352, 0.9297, 0.2406, 0.9261, 0.243, 0.6465, 0.8971, 0.6424, 0.9011, 0.639, 0.8935, 0.6424, 0.9011, 0.6369, 0.8965, 0.639, 0.8935, 0.2532, 0.9309, 0.2484, 0.9335, 0.2507, 0.9244, 0.2484, 0.9335, 0.2465, 0.9252, 0.2507, 0.9244, 0.9213, 0.2381, 0.9242, 0.2352, 0.9261, 0.243, 0.782, 0.2626, 0.7796, 0.2651, 0.7784, 0.2593, 0.7796, 0.2651, 0.7756, 0.2622, 0.7784, 0.2593, 0.9202, 0.2324, 0.9242, 0.2352, 0.9213, 0.2381, 0.639, 0.8935, 0.6369, 0.8965, 0.6346, 0.8913, 0.6369, 0.8965, 0.6328, 0.8935, 0.6346, 0.8913, 0.2507, 0.9244, 0.2465, 0.9252, 0.2484, 0.9197, 0.2465, 0.9252, 0.2454, 0.9204, 0.2484, 0.9197, 0.9181, 0.234, 0.9202, 0.2324, 0.9213, 0.2381, 0.7838, 0.2668, 0.7796, 0.2651, 0.782, 0.2626, 0.917, 0.2295, 0.9202, 0.2324, 0.9181, 0.234, 0.6308, 0.8891, 0.6346, 0.8913, 0.6328, 0.8935, 0.2454, 0.9204, 0.2463, 0.916, 0.2484, 0.9197, 0.7823, 0.2546, 0.7774, 0.2507, 0.7836, 0.249, 0.7682, 0.7151, 0.7675, 0.7104, 0.7727, 0.7106, 0.7888, 0.2584, 0.7823, 0.2546, 0.7836, 0.249, 0.7622, 0.7154, 0.7675, 0.7104, 0.7682, 0.7151, 0.7637, 0.721, 0.7622, 0.7154, 0.7682, 0.7151, 0.7675, 0.7104, 0.7622, 0.7154, 0.7618, 0.7055, 0.7561, 0.7226, 0.7622, 0.7154, 0.7637, 0.721, 0.7618, 0.7055, 0.7622, 0.7154, 0.7553, 0.7163, 0.7622, 0.7154, 0.7561, 0.7226, 0.7553, 0.7163, 0.7953, 0.2563, 0.7888, 0.2584, 0.7836, 0.249, 0.7961, 0.2632, 0.7888, 0.2584, 0.7953, 0.2563, 0.7574, 0.727, 0.7561, 0.7226, 0.7637, 0.721, 0.7953, 0.2563, 0.7836, 0.249, 0.7922, 0.2455, 0.7953, 0.2563, 0.7922, 0.2455, 0.7987, 0.2516, 0.7574, 0.727, 0.7531, 0.7278, 0.7561, 0.7226, 0.7553, 0.7163, 0.7561, 0.7226, 0.7513, 0.7221, 0.7848, 0.9015, 0.7833, 0.8969, 0.7937, 0.8925, 0.7848, 0.9015, 0.7781, 0.9023, 0.7833, 0.8969, 0.5854, 0.7603, 0.5832, 0.7633, 0.5785, 0.7589, 0.7513, 0.7221, 0.7561, 0.7226, 0.7502, 0.7267, 0.5854, 0.7603, 0.5901, 0.7634, 0.5832, 0.7633, 0.6948, 0.9425, 0.6988, 0.9427, 0.6952, 0.9472, 0.7561, 0.7226, 0.7531, 0.7278, 0.7502, 0.7267, 0.7574, 0.727, 0.7526, 0.7309, 0.7531, 0.7278, 0.7497, 0.7311, 0.7531, 0.7278, 0.7526, 0.7309, 0.7497, 0.7311, 0.7502, 0.7267, 0.7531, 0.7278, 0.8016, 0.2647, 0.7961, 0.2632, 0.7953, 0.2563, 0.05619, 0.2908, 0.05657, 0.2846, 0.06, 0.2896, 0.8038, 0.2591, 0.7953, 0.2563, 0.7987, 0.2516, 0.8016, 0.2647, 0.7953, 0.2563, 0.8038, 0.2591, 0.7649, 0.6712, 0.7665, 0.6757, 0.7592, 0.6782, 0.7665, 0.6757, 0.7635, 0.6841, 0.7592, 0.6782, 0.7719, 0.6683, 0.7665, 0.6757, 0.7649, 0.6712, 0.7678, 0.6653, 0.7719, 0.6683, 0.7649, 0.6712, 0.7732, 0.6614, 0.7775, 0.6623, 0.7719, 0.6683, 0.8079, 0.2663, 0.8016, 0.2647, 0.8038, 0.2591, 0.7732, 0.6614, 0.7719, 0.6683, 0.7678, 0.6653, 0.06, 0.2896, 0.06212, 0.2956, 0.05711, 0.2974, 0.05619, 0.2908, 0.06, 0.2896, 0.05711, 0.2974, 0.05619, 0.2908, 0.05711, 0.2974, 0.05338, 0.293, 0.7497, 0.7311, 0.7449, 0.7311, 0.7502, 0.7267, 0.7497, 0.7311, 0.7477, 0.7353, 0.7449, 0.7311, 0.6948, 0.9425, 0.6984, 0.9366, 0.6988, 0.9427, 0.5832, 0.7633, 0.5901, 0.7634, 0.5888, 0.7673, 0.5888, 0.7673, 0.5901, 0.7634, 0.5949, 0.7669, 0.5901, 0.7634, 0.5962, 0.7627, 0.5949, 0.7669, 0.5758, 0.7621, 0.5832, 0.7633, 0.579, 0.7681, 0.579, 0.7681, 0.5832, 0.7633, 0.5888, 0.7673, 0.8192, 0.2924, 0.8182, 0.299, 0.8113, 0.2991, 0.8152, 0.2901, 0.8192, 0.2924, 0.8113, 0.2991, 0.8182, 0.299, 0.8145, 0.3073, 0.8113, 0.2991, 0.8209, 0.2857, 0.8247, 0.2879, 0.8192, 0.2924, 0.8209, 0.2857, 0.8192, 0.2924, 0.8152, 0.2901, 0.7763, 0.6569, 0.7775, 0.6623, 0.7732, 0.6614, 0.8245, 0.2819, 0.8247, 0.2879, 0.8209, 0.2857, 0.06212, 0.2956, 0.06022, 0.3003, 0.05711, 0.2974, 0.06022, 0.3003, 0.05734, 0.3015, 0.05711, 0.2974, 0.7426, 0.7354, 0.7449, 0.7311, 0.7477, 0.7353, 0.5962, 0.7627, 0.6008, 0.767, 0.5949, 0.7669, 0.8171, 0.2841, 0.8209, 0.2857, 0.8152, 0.2901, 0.8171, 0.2841, 0.8219, 0.2801, 0.8209, 0.2857, 0.8219, 0.2801, 0.8245, 0.2819, 0.8209, 0.2857])
me_caverockpack1_high2.materials.append(mat_caverockpack1_base)
me_caverockpack1_high2.use_remesh_preserve_volume = False
me_caverockpack1_high2.use_remesh_preserve_attributes = False
me_caverockpack1_high2.use_mirror_vertex_groups = False
me_caverockpack1_high2.update()
me_caverockpack1_high2.normals_split_custom_set([tuple(v) for v in zip(*[iter([-0.09832, -0.09635, -0.9905, -0.3165, -0.1104, -0.9421, -0.5032, -0.06749, -0.8615, -0.5032, -0.06749, -0.8615, -0.8473, -0.0872, -0.5238, -0.6968, -0.07772, -0.713, -0.5032, -0.06749, -0.8615, -0.3165, -0.1104, -0.9421, -0.8473, -0.0872, -0.5238, -0.5032, -0.06749, -0.8615, -0.2129, -0.1058, -0.9713, -0.09832, -0.09635, -0.9905, -0.2129, -0.1058, -0.9713, -0.5032, -0.06749, -0.8615, -0.6968, -0.07772, -0.713, -0.09832, -0.09635, -0.9905, 0.2673, -0.09153, -0.9592, 0.4186, -0.1071, -0.9018, -0.09832, -0.09635, -0.9905, 0.4186, -0.1071, -0.9018, -0.3165, -0.1104, -0.9421, 0.2673, -0.09153, -0.9592, -0.09832, -0.09635, -0.9905, -0.2129, -0.1058, -0.9713, 0.4186, -0.1071, -0.9018, 0.5203, -0.1261, -0.8446, -0.3165, -0.1104, -0.9421, 0.5203, -0.1261, -0.8446, -0.2986, -0.1464, -0.9431, -0.3165, -0.1104, -0.9421, -0.8473, -0.0872, -0.5238, -0.3165, -0.1104, -0.9421, -0.8764, -0.09633, -0.4719, -0.3165, -0.1104, -0.9421, -0.2986, -0.1464, -0.9431, -0.8764, -0.09633, -0.4719, -0.8473, -0.0872, -0.5238, -0.921, -0.1186, 0.3711, -0.9665, -0.09047, -0.2402, -0.8764, -0.09633, -0.4719, -0.921, -0.1186, 0.3711, -0.8473, -0.0872, -0.5238, -0.6968, -0.07772, -0.713, -0.8473, -0.0872, -0.5238, -0.9665, -0.09047, -0.2402, -0.6968, -0.07772, -0.713, -0.9665, -0.09047, -0.2402, -0.6851, -0.09307, -0.7225, -0.6851, -0.09307, -0.7225, -0.2129, -0.1058, -0.9713, -0.6968, -0.07772, -0.713, 0.2673, -0.09153, -0.9592, -0.2129, -0.1058, -0.9713, 0.4319, -0.08379, -0.898, 0.4186, -0.1071, -0.9018, 0.2673, -0.09153, -0.9592, 0.739, -0.08131, -0.6688, 0.2673, -0.09153, -0.9592, 0.4319, -0.08379, -0.898, 0.739, -0.08131, -0.6688, 0.4186, -0.1071, -0.9018, 0.739, -0.08131, -0.6688, 0.8165, -0.08941, -0.5703, 0.4186, -0.1071, -0.9018, 0.8165, -0.08941, -0.5703, 0.5203, -0.1261, -0.8446, 0.8165, -0.08941, -0.5703, 0.8105, -0.113, -0.5747, 0.5203, -0.1261, -0.8446, 0.5203, -0.1261, -0.8446, -0.3793, -0.1328, -0.9157, -0.2986, -0.1464, -0.9431, -0.2986, -0.1464, -0.9431, -0.3793, -0.1328, -0.9157, -0.8764, -0.09633, -0.4719, -0.9481, -0.09161, 0.3046, -0.921, -0.1186, 0.3711, -0.8764, -0.09633, -0.4719, -0.9481, -0.09161, 0.3046, -0.3075, -0.1316, 0.9424, -0.921, -0.1186, 0.3711, -0.3075, -0.1316, 0.9424, -0.1314, -0.1445, 0.9807, -0.921, -0.1186, 0.3711, -0.921, -0.1186, 0.3711, -0.3913, -0.1362, 0.9101, -0.8271, -0.07735, 0.5568, -0.1314, -0.1445, 0.9807, -0.3913, -0.1362, 0.9101, -0.921, -0.1186, 0.3711, -0.921, -0.1186, 0.3711, -0.8271, -0.07735, 0.5568, -0.9665, -0.09047, -0.2402, -0.6851, -0.09307, -0.7225, -0.9665, -0.09047, -0.2402, -0.8136, -0.04514, -0.5797, -0.8136, -0.04514, -0.5797, -0.3022, -0.06285, -0.9512, -0.6851, -0.09307, -0.7225, -0.3022, -0.06285, -0.9512, -0.2129, -0.1058, -0.9713, -0.6851, -0.09307, -0.7225, 0.2839, -0.06845, -0.9564, -0.2129, -0.1058, -0.9713, -0.3022, -0.06285, -0.9512, 0.4319, -0.08379, -0.898, -0.2129, -0.1058, -0.9713, 0.2839, -0.06845, -0.9564, 0.2839, -0.06845, -0.9564, 0.7425, -0.06075, -0.6671, 0.4319, -0.08379, -0.898, 0.7425, -0.06075, -0.6671, 0.739, -0.08131, -0.6688, 0.4319, -0.08379, -0.898, 0.739, -0.08131, -0.6688, 0.7425, -0.06075, -0.6671, 0.812, -0.06579, -0.58, 0.8165, -0.08941, -0.5703, 0.739, -0.08131, -0.6688, 0.812, -0.06579, -0.58, 0.8165, -0.08941, -0.5703, 0.812, -0.06579, -0.58, 0.3802, -0.1153, -0.9177, 0.8105, -0.113, -0.5747, 0.8165, -0.08941, -0.5703, 0.275, -0.09286, -0.9569, 0.275, -0.09286, -0.9569, 0.8165, -0.08941, -0.5703, 0.3802, -0.1153, -0.9177, 0.967, -0.2465, -0.06419, 0.8283, -0.09448, -0.5522, 0.8105, -0.113, -0.5747, 0.8694, -0.1828, -0.4591, 0.967, -0.2465, -0.06419, 0.8105, -0.113, -0.5747, 0.8694, -0.1828, -0.4591, 0.8105, -0.113, -0.5747, 0.275, -0.09286, -0.9569, 0.8105, -0.113, -0.5747, 0.8283, -0.09448, -0.5522, 0.5203, -0.1261, -0.8446, 0.5203, -0.1261, -0.8446, -0.1192, -0.14, -0.9829, -0.3793, -0.1328, -0.9157, -0.8764, -0.09633, -0.4719, -0.3793, -0.1328, -0.9157, -0.8782, -0.1326, -0.4596, -0.3793, -0.1328, -0.9157, -0.1192, -0.14, -0.9829, -0.8782, -0.1326, -0.4596, -0.8782, -0.1326, -0.4596, -0.9481, -0.09161, 0.3046, -0.8764, -0.09633, -0.4719, 0.5519, -0.1931, 0.8113, -0.1314, -0.1445, 0.9807, -0.3075, -0.1316, 0.9424, 0.3727, -0.108, 0.9216, -0.3913, -0.1362, 0.9101, -0.1314, -0.1445, 0.9807, 0.5519, -0.1931, 0.8113, 0.3727, -0.108, 0.9216, -0.1314, -0.1445, 0.9807, 0.3727, -0.108, 0.9216, -0.2184, -0.07419, 0.973, -0.3913, -0.1362, 0.9101, -0.3913, -0.1362, 0.9101, -0.2184, -0.07419, 0.973, -0.8271, -0.07735, 0.5568, -0.8271, -0.07735, 0.5568, -0.6552, -0.08507, 0.7507, -0.944, -0.06288, 0.3239, -0.2184, -0.07419, 0.973, -0.6552, -0.08507, 0.7507, -0.8271, -0.07735, 0.5568, -0.8271, -0.07735, 0.5568, -0.944, -0.06288, 0.3239, -0.9665, -0.09047, -0.2402, -0.9665, -0.09047, -0.2402, -0.944, -0.06288, 0.3239, -0.9885, -0.0343, -0.1471, -0.9665, -0.09047, -0.2402, -0.9885, -0.0343, -0.1471, -0.8136, -0.04514, -0.5797, 0.2839, -0.06845, -0.9564, -0.3022, -0.06285, -0.9512, 0.4352, -0.06308, -0.8981, 0.4352, -0.06308, -0.8981, 0.7425, -0.06075, -0.6671, 0.2839, -0.06845, -0.9564, 0.3802, -0.1153, -0.9177, 0.812, -0.06579, -0.58, 0.3686, -0.07726, -0.9264, 0.0339, -0.04242, -0.9985, 0.3802, -0.1153, -0.9177, 0.3686, -0.07726, -0.9264, 0.1039, -0.05935, -0.9928, 0.3802, -0.1153, -0.9177, 0.0339, -0.04242, -0.9985, 0.1039, -0.05935, -0.9928, 0.275, -0.09286, -0.9569, 0.3802, -0.1153, -0.9177, 0.0339, -0.04242, -0.9985, 0.3686, -0.07726, -0.9264, 0.3055, -0.01866, -0.952, 0.3686, -0.07726, -0.9264, 0.812, -0.06579, -0.58, 0.3055, -0.01866, -0.952, 0.812, -0.06579, -0.58, 0.8544, -0.02678, -0.519, 0.3055, -0.01866, -0.952, 0.812, -0.06579, -0.58, 0.7425, -0.06075, -0.6671, 0.8544, -0.02678, -0.519, -0.8002, -0.06203, -0.5965, -0.8136, -0.04514, -0.5797, -0.9885, -0.0343, -0.1471, -0.8002, -0.06203, -0.5965, -0.3022, -0.06285, -0.9512, -0.8136, -0.04514, -0.5797, -0.944, -0.06288, 0.3239, -0.8918, -0.05862, 0.4487, -0.9885, -0.0343, -0.1471, -0.944, -0.06288, 0.3239, -0.6552, -0.08507, 0.7507, -0.8918, -0.05862, 0.4487, -0.6552, -0.08507, 0.7507, -0.2913, -0.09771, 0.9516, -0.6986, -0.09909, 0.7086, -0.1165, -0.07293, 0.9905, -0.2913, -0.09771, 0.9516, -0.6552, -0.08507, 0.7507, -0.6552, -0.08507, 0.7507, -0.6986, -0.09909, 0.7086, -0.8918, -0.05862, 0.4487, -0.2184, -0.07419, 0.973, -0.1165, -0.07293, 0.9905, -0.6552, -0.08507, 0.7507, -0.2184, -0.07419, 0.973, 0.3727, -0.108, 0.9216, 0.4062, -0.05334, 0.9122, -0.1165, -0.07293, 0.9905, -0.2184, -0.07419, 0.973, 0.4062, -0.05334, 0.9122, 0.1926, -0.08392, 0.9777, 0.4062, -0.05334, 0.9122, 0.3727, -0.108, 0.9216, 0.02824, -0.1171, 0.9927, 0.1926, -0.08392, 0.9777, 0.3727, -0.108, 0.9216, 0.4062, -0.05334, 0.9122, 0.1926, -0.08392, 0.9777, 0.2862, -0.01606, 0.958, 0.5123, -0.03468, 0.8581, 0.4062, -0.05334, 0.9122, 0.2862, -0.01606, 0.958, 0.4062, -0.05334, 0.9122, 0.5123, -0.03468, 0.8581, 0.2059, -0.06147, 0.9766, -0.1165, -0.07293, 0.9905, 0.4062, -0.05334, 0.9122, 0.2059, -0.06147, 0.9766, -0.1165, -0.07293, 0.9905, 0.2059, -0.06147, 0.9766, -0.2913, -0.09771, 0.9516, 0.2059, -0.06147, 0.9766, 0.2909, -0.05869, 0.955, -0.2913, -0.09771, 0.9516, -0.6986, -0.09909, 0.7086, -0.2913, -0.09771, 0.9516, -0.6699, -0.03396, 0.7417, -0.6986, -0.09909, 0.7086, -0.6699, -0.03396, 0.7417, -0.8918, -0.05862, 0.4487, -0.8918, -0.05862, 0.4487, -0.9966, -0.05589, 0.06027, -0.9885, -0.0343, -0.1471, -0.9586, -0.05721, -0.2788, -0.8002, -0.06203, -0.5965, -0.9885, -0.0343, -0.1471, -0.9586, -0.05721, -0.2788, -0.9885, -0.0343, -0.1471, -0.9966, -0.05589, 0.06027, -0.9586, -0.05721, -0.2788, -0.9059, -0.04795, -0.4208, -0.8002, -0.06203, -0.5965, -0.8002, -0.06203, -0.5965, -0.9059, -0.04795, -0.4208, -0.6123, -0.06406, -0.788, -0.6123, -0.06406, -0.788, -0.3436, -0.07874, -0.9358, -0.8002, -0.06203, -0.5965, -0.3436, -0.07874, -0.9358, -0.3022, -0.06285, -0.9512, -0.8002, -0.06203, -0.5965, 0.3298, -0.0776, -0.9409, -0.3022, -0.06285, -0.9512, -0.3436, -0.07874, -0.9358, 0.4352, -0.06308, -0.8981, -0.3022, -0.06285, -0.9512, 0.3298, -0.0776, -0.9409, 0.3298, -0.0776, -0.9409, 0.7823, -0.05288, -0.6206, 0.4352, -0.06308, -0.8981, 0.7823, -0.05288, -0.6206, 0.7425, -0.06075, -0.6671, 0.4352, -0.06308, -0.8981, 0.7425, -0.06075, -0.6671, 0.7823, -0.05288, -0.6206, 0.8544, -0.02678, -0.519, 0.8544, -0.02678, -0.519, 0.883, -0.04078, -0.4677, 0.5649, -0.011, -0.8251, 0.3055, -0.01866, -0.952, 0.8544, -0.02678, -0.519, 0.5649, -0.011, -0.8251, 0.8544, -0.02678, -0.519, 0.7823, -0.05288, -0.6206, 0.883, -0.04078, -0.4677, 0.3298, -0.0776, -0.9409, -0.3436, -0.07874, -0.9358, -0.06885, -0.06809, -0.9953, -0.06885, -0.06809, -0.9953, -0.3436, -0.07874, -0.9358, -0.6123, -0.06406, -0.788, -0.9059, -0.04795, -0.4208, -0.9586, -0.05721, -0.2788, -0.9908, -0.05254, -0.1248, -0.9586, -0.05721, -0.2788, -0.9966, -0.05589, 0.06027, -0.9908, -0.05254, -0.1248, -0.9372, -0.02195, 0.3482, -0.9966, -0.05589, 0.06027, -0.8918, -0.05862, 0.4487, -0.9908, -0.05254, -0.1248, -0.9966, -0.05589, 0.06027, -0.9873, -0.03697, 0.1546, -0.9966, -0.05589, 0.06027, -0.9372, -0.02195, 0.3482, -0.9873, -0.03697, 0.1546, -0.8918, -0.05862, 0.4487, -0.6699, -0.03396, 0.7417, -0.7647, -0.0316, 0.6437, -0.9372, -0.02195, 0.3482, -0.8918, -0.05862, 0.4487, -0.7647, -0.0316, 0.6437, -0.6699, -0.03396, 0.7417, -0.2669, -0.0563, 0.9621, -0.7647, -0.0316, 0.6437, -0.2913, -0.09771, 0.9516, -0.2669, -0.0563, 0.9621, -0.6699, -0.03396, 0.7417, 0.2909, -0.05869, 0.955, -0.2669, -0.0563, 0.9621, -0.2913, -0.09771, 0.9516, 0.2909, -0.05869, 0.955, 0.4682, -0.07041, 0.8808, -0.2669, -0.0563, 0.9621, -0.7647, -0.0316, 0.6437, -0.2669, -0.0563, 0.9621, -0.6253, -0.088, 0.7754, -0.6253, -0.088, 0.7754, -0.9004, -0.04806, 0.4325, -0.7647, -0.0316, 0.6437, -0.9372, -0.02195, 0.3482, -0.7647, -0.0316, 0.6437, -0.9004, -0.04806, 0.4325, -0.9372, -0.02195, 0.3482, -0.9004, -0.04806, 0.4325, -0.9873, -0.03697, 0.1546, -0.9908, -0.05254, -0.1248, -0.9873, -0.03697, 0.1546, -0.9897, -0.04531, -0.1355, -0.9897, -0.04531, -0.1355, -0.9059, -0.04795, -0.4208, -0.9908, -0.05254, -0.1248, -0.9059, -0.04795, -0.4208, -0.8967, -0.102, -0.4307, -0.6123, -0.06406, -0.788, -0.8967, -0.102, -0.4307, -0.9059, -0.04795, -0.4208, -0.9897, -0.04531, -0.1355, -0.03278, -0.07391, -0.9967, -0.06885, -0.06809, -0.9953, -0.6123, -0.06406, -0.788, 0.4478, -0.07455, -0.891, -0.06885, -0.06809, -0.9953, -0.03278, -0.07391, -0.9967, 0.3298, -0.0776, -0.9409, -0.06885, -0.06809, -0.9953, 0.4478, -0.07455, -0.891, 0.4478, -0.07455, -0.891, 0.7944, -0.06869, -0.6035, 0.3298, -0.0776, -0.9409, 0.7944, -0.06869, -0.6035, 0.7823, -0.05288, -0.6206, 0.3298, -0.0776, -0.9409, 0.7823, -0.05288, -0.6206, 0.7944, -0.06869, -0.6035, 0.883, -0.04078, -0.4677, 0.5649, -0.011, -0.8251, 0.883, -0.04078, -0.4677, 0.2673, -0.01137, -0.9635, -0.006154, -0.01467, -0.9999, 0.5649, -0.011, -0.8251, 0.2673, -0.01137, -0.9635, -0.006154, -0.01467, -0.9999, 0.3055, -0.01866, -0.952, 0.5649, -0.011, -0.8251, -0.07972, -0.03573, -0.9962, 0.2673, -0.01137, -0.9635, 0.473, -0.04587, -0.8798, -0.006154, -0.01467, -0.9999, 0.2673, -0.01137, -0.9635, -0.07972, -0.03573, -0.9962, 0.2673, -0.01137, -0.9635, 0.883, -0.04078, -0.4677, 0.473, -0.04587, -0.8798, 0.883, -0.04078, -0.4677, 0.9213, -0.03761, -0.3871, 0.473, -0.04587, -0.8798, 0.883, -0.04078, -0.4677, 0.7944, -0.06869, -0.6035, 0.9213, -0.03761, -0.3871, 0.9213, -0.03761, -0.3871, 0.7944, -0.06869, -0.6035, 0.8413, -0.05673, -0.5376, 0.8413, -0.05673, -0.5376, 0.7944, -0.06869, -0.6035, 0.4478, -0.07455, -0.891, 0.3791, -0.08288, -0.9217, 0.8413, -0.05673, -0.5376, 0.4478, -0.07455, -0.891, 0.4478, -0.07455, -0.891, -0.03278, -0.07391, -0.9967, 0.3791, -0.08288, -0.9217, 0.3791, -0.08288, -0.9217, -0.03278, -0.07391, -0.9967, -0.2392, -0.08076, -0.9676, -0.2392, -0.08076, -0.9676, -0.03278, -0.07391, -0.9967, -0.6123, -0.06406, -0.788, -0.6123, -0.06406, -0.788, -0.8967, -0.102, -0.4307, -0.6979, -0.09547, -0.7098, -0.6979, -0.09547, -0.7098, -0.2392, -0.08076, -0.9676, -0.6123, -0.06406, -0.788, -0.9873, -0.03697, 0.1546, -0.981, -0.05808, 0.1852, -0.9897, -0.04531, -0.1355, -0.9873, -0.03697, 0.1546, -0.9004, -0.04806, 0.4325, -0.981, -0.05808, 0.1852, -0.2669, -0.0563, 0.9621, 0.02386, -0.07613, 0.9968, -0.6253, -0.088, 0.7754, 0.4682, -0.07041, 0.8808, 0.02386, -0.07613, 0.9968, -0.2669, -0.0563, 0.9621, 0.5441, -0.04676, 0.8377, 0.01917, -0.07756, 0.9968, 0.02386, -0.07613, 0.9968, 0.4682, -0.07041, 0.8808, 0.5441, -0.04676, 0.8377, 0.02386, -0.07613, 0.9968, 0.02386, -0.07613, 0.9968, 0.01917, -0.07756, 0.9968, -0.6253, -0.088, 0.7754, -0.897, -0.05714, 0.4383, -0.9004, -0.04806, 0.4325, -0.6253, -0.088, 0.7754, -0.9004, -0.04806, 0.4325, -0.897, -0.05714, 0.4383, -0.981, -0.05808, 0.1852, -0.9897, -0.04531, -0.1355, -0.981, -0.05808, 0.1852, -0.9892, -0.1311, -0.06523, -0.9892, -0.1311, -0.06523, -0.8967, -0.102, -0.4307, -0.9897, -0.04531, -0.1355, -0.8967, -0.102, -0.4307, -0.9289, 0.0403, -0.3681, -0.6979, -0.09547, -0.7098, -0.9289, 0.0403, -0.3681, -0.8967, -0.102, -0.4307, -0.9892, -0.1311, -0.06523, -0.6979, -0.09547, -0.7098, -0.9289, 0.0403, -0.3681, -0.6748, 0.4398, -0.5926, -0.6748, 0.4398, -0.5926, -0.3781, 0.2719, -0.8849, -0.6979, -0.09547, -0.7098, -0.3781, 0.2719, -0.8849, -0.2392, -0.08076, -0.9676, -0.6979, -0.09547, -0.7098, 0.2155, 0.3031, -0.9283, -0.2392, -0.08076, -0.9676, -0.3781, 0.2719, -0.8849, 0.3791, -0.08288, -0.9217, -0.2392, -0.08076, -0.9676, 0.2155, 0.3031, -0.9283, 0.2155, 0.3031, -0.9283, 0.7758, 0.01115, -0.6309, 0.3791, -0.08288, -0.9217, 0.7758, 0.01115, -0.6309, 0.8413, -0.05673, -0.5376, 0.3791, -0.08288, -0.9217, 0.8413, -0.05673, -0.5376, 0.7758, 0.01115, -0.6309, 0.8639, -0.1685, -0.4747, 0.9107, -0.03843, -0.4113, 0.9213, -0.03761, -0.3871, 0.8413, -0.05673, -0.5376, 0.9107, -0.03843, -0.4113, 0.8413, -0.05673, -0.5376, 0.8639, -0.1685, -0.4747, 0.9213, -0.03761, -0.3871, 0.9107, -0.03843, -0.4113, 0.6238, -0.16, -0.765, 0.473, -0.04587, -0.8798, 0.9213, -0.03761, -0.3871, 0.6238, -0.16, -0.765, 0.02765, -0.07324, -0.9969, 0.473, -0.04587, -0.8798, 0.6238, -0.16, -0.765, -0.07972, -0.03573, -0.9962, 0.473, -0.04587, -0.8798, 0.02765, -0.07324, -0.9969, 0.2971, -0.1101, -0.9485, 0.02765, -0.07324, -0.9969, 0.6238, -0.16, -0.765, 0.6863, -0.2522, -0.6822, 0.2971, -0.1101, -0.9485, 0.6238, -0.16, -0.765, 0.6863, -0.2522, -0.6822, 0.6238, -0.16, -0.765, 0.9107, -0.03843, -0.4113, 0.9107, -0.03843, -0.4113, 0.8639, -0.1685, -0.4747, 0.6863, -0.2522, -0.6822, 0.8494, 0.0917, -0.5197, 0.7014, -0.04954, -0.711, 0.8639, -0.1685, -0.4747, 0.7014, -0.04954, -0.711, 0.6863, -0.2522, -0.6822, 0.8639, -0.1685, -0.4747, 0.8639, -0.1685, -0.4747, 0.7758, 0.01115, -0.6309, 0.8494, 0.0917, -0.5197, 0.8494, 0.0917, -0.5197, 0.7758, 0.01115, -0.6309, 0.5033, 0.7166, -0.4828, 0.7758, 0.01115, -0.6309, 0.2155, 0.3031, -0.9283, 0.5033, 0.7166, -0.4828, 0.5033, 0.7166, -0.4828, 0.2155, 0.3031, -0.9283, -0.05681, 0.9355, -0.3487, 0.2155, 0.3031, -0.9283, -0.3781, 0.2719, -0.8849, -0.05681, 0.9355, -0.3487, -0.3781, 0.2719, -0.8849, -0.6748, 0.4398, -0.5926, -0.05681, 0.9355, -0.3487, -0.6748, 0.4398, -0.5926, -0.4967, 0.8588, -0.1255, -0.05681, 0.9355, -0.3487, -0.6748, 0.4398, -0.5926, -0.9289, 0.0403, -0.3681, -0.4967, 0.8588, -0.1255, -0.9289, 0.0403, -0.3681, -0.9947, 0.1029, -0.002791, -0.4967, 0.8588, -0.1255, -0.9947, 0.1029, -0.002791, -0.9289, 0.0403, -0.3681, -0.9892, -0.1311, -0.06523, -0.9892, -0.1311, -0.06523, -0.9541, -0.1505, 0.2589, -0.9947, 0.1029, -0.002791, -0.981, -0.05808, 0.1852, -0.9541, -0.1505, 0.2589, -0.9892, -0.1311, -0.06523, -0.981, -0.05808, 0.1852, -0.897, -0.05714, 0.4383, -0.9541, -0.1505, 0.2589, 0.3994, -0.0747, 0.9137, -0.109, -0.0816, 0.9907, 0.01917, -0.07756, 0.9968, 0.5441, -0.04676, 0.8377, 0.3994, -0.0747, 0.9137, 0.01917, -0.07756, 0.9968, 0.01917, -0.07756, 0.9968, -0.109, -0.0816, 0.9907, -0.6253, -0.088, 0.7754, -0.6253, -0.088, 0.7754, -0.109, -0.0816, 0.9907, -0.6179, 0.02443, 0.7859, -0.6179, 0.02443, 0.7859, -0.8603, -0.1729, 0.4796, -0.6253, -0.088, 0.7754, -0.8603, -0.1729, 0.4796, -0.897, -0.05714, 0.4383, -0.6253, -0.088, 0.7754, -0.897, -0.05714, 0.4383, -0.8603, -0.1729, 0.4796, -0.9541, -0.1505, 0.2589, -0.9541, -0.1505, 0.2589, -0.8603, -0.1729, 0.4796, -0.9458, -0.05183, 0.3207, -0.9541, -0.1505, 0.2589, -0.9458, -0.05183, 0.3207, -0.9947, 0.1029, -0.002791, -0.4967, 0.8588, -0.1255, -0.9947, 0.1029, -0.002791, -0.6916, 0.7024, 0.1682, -0.9947, 0.1029, -0.002791, -0.9458, -0.05183, 0.3207, -0.6916, 0.7024, 0.1682, -0.4967, 0.8588, -0.1255, -0.6916, 0.7024, 0.1682, -0.04269, 0.9991, 0.004964, 0.02501, 0.9981, 0.0559, -0.4967, 0.8588, -0.1255, -0.04269, 0.9991, 0.004964, -0.05681, 0.9355, -0.3487, -0.4967, 0.8588, -0.1255, 0.02501, 0.9981, 0.0559, -0.05681, 0.9355, -0.3487, 0.02501, 0.9981, 0.0559, 0.1292, 0.9911, 0.03055, 0.5033, 0.7166, -0.4828, -0.05681, 0.9355, -0.3487, 0.1292, 0.9911, 0.03055, 0.5417, 0.7438, -0.3915, 0.5033, 0.7166, -0.4828, 0.1292, 0.9911, 0.03055, 0.8494, 0.0917, -0.5197, 0.5033, 0.7166, -0.4828, 0.5417, 0.7438, -0.3915, 0.7014, -0.04954, -0.711, 0.8494, 0.0917, -0.5197, 0.5417, 0.7438, -0.3915, 0.4665, 0.343, -0.8153, 0.7014, -0.04954, -0.711, 0.5417, 0.7438, -0.3915, 0.6863, -0.2522, -0.6822, 0.7014, -0.04954, -0.711, 0.2971, -0.1101, -0.9485, 0.2971, -0.1101, -0.9485, 0.7014, -0.04954, -0.711, 0.4665, 0.343, -0.8153, 0.2124, 0.4078, -0.888, 0.2971, -0.1101, -0.9485, 0.4665, 0.343, -0.8153, 0.3073, -0.01474, -0.9515, 0.2971, -0.1101, -0.9485, 0.2124, 0.4078, -0.888, 0.3073, -0.01474, -0.9515, 0.02765, -0.07324, -0.9969, 0.2971, -0.1101, -0.9485, 0.4689, -0.06118, -0.8811, 0.02765, -0.07324, -0.9969, 0.3073, -0.01474, -0.9515, 0.4689, -0.06118, -0.8811, -0.07972, -0.03573, -0.9962, 0.02765, -0.07324, -0.9969, 0.2124, 0.4078, -0.888, 0.789, 0.456, -0.4117, 0.3073, -0.01474, -0.9515, 0.789, 0.456, -0.4117, 0.9999, 0.004797, -0.01464, 0.3073, -0.01474, -0.9515, 0.3073, -0.01474, -0.9515, 0.9999, 0.004797, -0.01464, 0.4689, -0.06118, -0.8811, 0.789, 0.456, -0.4117, 0.2124, 0.4078, -0.888, 0.2804, 0.9364, 0.2112, 0.2804, 0.9364, 0.2112, 0.2124, 0.4078, -0.888, 0.1087, 0.994, 0.01192, 0.2124, 0.4078, -0.888, 0.4665, 0.343, -0.8153, 0.1087, 0.994, 0.01192, 0.4665, 0.343, -0.8153, 0.5417, 0.7438, -0.3915, 0.1087, 0.994, 0.01192, 0.1087, 0.994, 0.01192, 0.5417, 0.7438, -0.3915, 0.2837, 0.9432, 0.173, 0.5417, 0.7438, -0.3915, 0.1292, 0.9911, 0.03055, 0.2837, 0.9432, 0.173, 0.1292, 0.9911, 0.03055, 0.07448, 0.9971, -0.01809, 0.2837, 0.9432, 0.173, 0.1292, 0.9911, 0.03055, 0.02501, 0.9981, 0.0559, 0.07448, 0.9971, -0.01809, 0.02501, 0.9981, 0.0559, -0.04269, 0.9991, 0.004964, 0.07448, 0.9971, -0.01809, -0.04269, 0.9991, 0.004964, -0.3937, 0.7793, 0.4875, 0.1711, 0.9357, 0.3086, 0.07448, 0.9971, -0.01809, -0.04269, 0.9991, 0.004964, 0.1711, 0.9357, 0.3086, -0.6916, 0.7024, 0.1682, -0.3937, 0.7793, 0.4875, -0.04269, 0.9991, 0.004964, -0.8226, 0.1581, 0.5462, -0.3937, 0.7793, 0.4875, -0.6916, 0.7024, 0.1682, -0.9458, -0.05183, 0.3207, -0.8226, 0.1581, 0.5462, -0.6916, 0.7024, 0.1682, -0.8603, -0.1729, 0.4796, -0.8226, 0.1581, 0.5462, -0.9458, -0.05183, 0.3207, -0.8226, 0.1581, 0.5462, -0.8603, -0.1729, 0.4796, -0.6179, 0.02443, 0.7859, -0.6179, 0.02443, 0.7859, -0.1375, 0.4007, 0.9059, -0.3937, 0.7793, 0.4875, -0.109, -0.0816, 0.9907, -0.1375, 0.4007, 0.9059, -0.6179, 0.02443, 0.7859, -0.8226, 0.1581, 0.5462, -0.6179, 0.02443, 0.7859, -0.3937, 0.7793, 0.4875, 0.4111, 0.1619, 0.8971, -0.1375, 0.4007, 0.9059, -0.109, -0.0816, 0.9907, 0.3994, -0.0747, 0.9137, 0.4111, 0.1619, 0.8971, -0.109, -0.0816, 0.9907, 0.3994, -0.0747, 0.9137, 0.7419, -0.04757, 0.6688, 0.4111, 0.1619, 0.8971, 0.5441, -0.04676, 0.8377, 0.7419, -0.04757, 0.6688, 0.3994, -0.0747, 0.9137, 0.7065, 0.4498, 0.5464, 0.1711, 0.9357, 0.3086, 0.4111, 0.1619, 0.8971, 0.4111, 0.1619, 0.8971, 0.1711, 0.9357, 0.3086, -0.1375, 0.4007, 0.9059, 0.7419, -0.04757, 0.6688, 0.7065, 0.4498, 0.5464, 0.4111, 0.1619, 0.8971, 0.1711, 0.9357, 0.3086, -0.3937, 0.7793, 0.4875, -0.1375, 0.4007, 0.9059, 0.1711, 0.9357, 0.3086, 0.2837, 0.9432, 0.173, 0.07448, 0.9971, -0.01809, 0.7065, 0.4498, 0.5464, 0.2837, 0.9432, 0.173, 0.1711, 0.9357, 0.3086, 0.1087, 0.994, 0.01192, 0.2837, 0.9432, 0.173, 0.4306, 0.3119, 0.8469, 0.7065, 0.4498, 0.5464, 0.4306, 0.3119, 0.8469, 0.2837, 0.9432, 0.173, 0.2804, 0.9364, 0.2112, 0.1087, 0.994, 0.01192, -0.2847, 0.3406, 0.8961, -0.2847, 0.3406, 0.8961, 0.1087, 0.994, 0.01192, 0.4306, 0.3119, 0.8469, 0.789, 0.456, -0.4117, 0.2804, 0.9364, 0.2112, 0.4363, 0.2662, 0.8595, 0.4363, 0.2662, 0.8595, 0.2804, 0.9364, 0.2112, -0.2847, 0.3406, 0.8961, 0.9999, 0.004797, -0.01464, 0.789, 0.456, -0.4117, 0.4363, 0.2662, 0.8595, 0.3562, -0.007559, 0.9344, 0.9999, 0.004797, -0.01464, 0.4363, 0.2662, 0.8595, 0.8922, -0.07556, 0.4452, 0.9999, 0.004797, -0.01464, 0.3562, -0.007559, 0.9344, 0.9999, 0.004797, -0.01464, 0.8922, -0.07556, 0.4452, 0.4689, -0.06118, -0.8811, 0.4689, -0.06118, -0.8811, -0.006154, -0.01467, -0.9999, -0.07972, -0.03573, -0.9962, 0.8922, -0.07556, 0.4452, 0.7737, -0.008477, -0.6335, 0.4689, -0.06118, -0.8811, 0.2513, -0.04664, 0.9668, 0.8922, -0.07556, 0.4452, 0.3562, -0.007559, 0.9344, 0.3986, -0.05213, 0.9157, 0.8922, -0.07556, 0.4452, 0.2513, -0.04664, 0.9668, 0.3562, -0.007559, 0.9344, 0.4363, 0.2662, 0.8595, -0.3414, 0.04031, 0.939, 0.3562, -0.007559, 0.9344, -0.3414, 0.04031, 0.939, -0.1716, -0.03993, 0.9843, 0.2513, -0.04664, 0.9668, 0.3562, -0.007559, 0.9344, -0.1716, -0.03993, 0.9843, 0.4363, 0.2662, 0.8595, -0.2847, 0.3406, 0.8961, -0.3414, 0.04031, 0.939, -0.2847, 0.3406, 0.8961, 0.4306, 0.3119, 0.8469, -0.0868, -0.07212, 0.9936, -0.3414, 0.04031, 0.939, -0.2847, 0.3406, 0.8961, -0.0868, -0.07212, 0.9936, 0.7065, 0.4498, 0.5464, 0.7419, -0.04757, 0.6688, 0.4306, 0.3119, 0.8469, 0.4306, 0.3119, 0.8469, 0.7419, -0.04757, 0.6688, -0.0868, -0.07212, 0.9936, 0.7527, -0.02645, 0.6578, 0.7419, -0.04757, 0.6688, 0.5441, -0.04676, 0.8377, -0.0868, -0.07212, 0.9936, 0.7419, -0.04757, 0.6688, 0.1102, 0.01629, 0.9938, 0.7419, -0.04757, 0.6688, 0.7527, -0.02645, 0.6578, 0.1102, 0.01629, 0.9938, -0.3414, 0.04031, 0.939, -0.0868, -0.07212, 0.9936, 0.1102, 0.01629, 0.9938, -0.1716, -0.03993, 0.9843, -0.3414, 0.04031, 0.939, 0.1102, 0.01629, 0.9938, 0.2513, -0.04664, 0.9668, -0.1716, -0.03993, 0.9843, -0.2628, 0.02154, 0.9646, -0.2628, 0.02154, 0.9646, -0.1716, -0.03993, 0.9843, 0.1102, 0.01629, 0.9938, 0.1771, -0.04179, 0.9833, 0.3986, -0.05213, 0.9157, 0.2513, -0.04664, 0.9668, 0.1771, -0.04179, 0.9833, 0.2513, -0.04664, 0.9668, -0.2628, 0.02154, 0.9646, 0.4689, -0.06118, -0.8811, 0.7737, -0.008477, -0.6335, 0.5083, -0.03914, -0.8603, 0.5083, -0.03914, -0.8603, -0.006154, -0.01467, -0.9999, 0.4689, -0.06118, -0.8811, 0.2729, -0.037, 0.9613, 0.3986, -0.05213, 0.9157, 0.1771, -0.04179, 0.9833, 0.4514, -0.0353, 0.8916, 0.3986, -0.05213, 0.9157, 0.2729, -0.037, 0.9613, 0.7737, -0.008477, -0.6335, 0.7351, -0.03393, -0.6772, 0.5083, -0.03914, -0.8603, 0.1771, -0.04179, 0.9833, -0.2628, 0.02154, 0.9646, -0.2375, -0.00766, 0.9713, 0.2729, -0.037, 0.9613, 0.1771, -0.04179, 0.9833, -0.2375, -0.00766, 0.9713, -0.2628, 0.02154, 0.9646, 0.1102, 0.01629, 0.9938, 0.1693, 0.04496, 0.9845, -0.2375, -0.00766, 0.9713, -0.2628, 0.02154, 0.9646, 0.1693, 0.04496, 0.9845, 0.7527, -0.02645, 0.6578, 0.7294, -0.02238, 0.6837, 0.1102, 0.01629, 0.9938, 0.1102, 0.01629, 0.9938, 0.7294, -0.02238, 0.6837, 0.1693, 0.04496, 0.9845, 0.7294, -0.02238, 0.6837, 0.7527, -0.02645, 0.6578, 0.5441, -0.04676, 0.8377, 0.4682, -0.07041, 0.8808, 0.7294, -0.02238, 0.6837, 0.5441, -0.04676, 0.8377, 0.7251, -0.03652, 0.6877, 0.7294, -0.02238, 0.6837, 0.4682, -0.07041, 0.8808, 0.7294, -0.02238, 0.6837, 0.7251, -0.03652, 0.6877, 0.1693, 0.04496, 0.9845, -0.2375, -0.00766, 0.9713, 0.1693, 0.04496, 0.9845, 0.3367, 0.02702, 0.9412, 0.1693, 0.04496, 0.9845, 0.7251, -0.03652, 0.6877, 0.3367, 0.02702, 0.9412, 0.3579, -0.04877, 0.9325, 0.4514, -0.0353, 0.8916, 0.2729, -0.037, 0.9613, 0.7351, -0.03393, -0.6772, 0.7476, -0.0526, -0.6621, 0.5083, -0.03914, -0.8603, 0.5083, -0.03914, -0.8603, 0.0251, -0.01822, -0.9995, -0.006154, -0.01467, -0.9999, 0.0251, -0.01822, -0.9995, 0.3055, -0.01866, -0.952, -0.006154, -0.01467, -0.9999, 0.5083, -0.03914, -0.8603, 0.0339, -0.04242, -0.9985, 0.0251, -0.01822, -0.9995, 0.0339, -0.04242, -0.9985, 0.3055, -0.01866, -0.952, 0.0251, -0.01822, -0.9995, 0.5083, -0.03914, -0.8603, 0.7476, -0.0526, -0.6621, 0.5511, -0.03132, -0.8338, 0.5511, -0.03132, -0.8338, 0.0339, -0.04242, -0.9985, 0.5083, -0.03914, -0.8603, 0.2215, -0.0509, 0.9738, 0.3579, -0.04877, 0.9325, 0.2729, -0.037, 0.9613, 0.2729, -0.037, 0.9613, -0.2375, -0.00766, 0.9713, -0.1109, 0.0231, 0.9936, 0.2215, -0.0509, 0.9738, 0.2729, -0.037, 0.9613, -0.1109, 0.0231, 0.9936, -0.2375, -0.00766, 0.9713, 0.3367, 0.02702, 0.9412, 0.007444, 0.03439, 0.9994, -0.1109, 0.0231, 0.9936, -0.2375, -0.00766, 0.9713, 0.007444, 0.03439, 0.9994, 0.7251, -0.03652, 0.6877, 0.6253, -0.02517, 0.78, 0.3367, 0.02702, 0.9412, 0.3367, 0.02702, 0.9412, 0.6253, -0.02517, 0.78, 0.007444, 0.03439, 0.9994, 0.6253, -0.02517, 0.78, 0.7251, -0.03652, 0.6877, 0.4682, -0.07041, 0.8808, 0.2909, -0.05869, 0.955, 0.6253, -0.02517, 0.78, 0.4682, -0.07041, 0.8808, -0.1109, 0.0231, 0.9936, 0.007444, 0.03439, 0.9994, 0.2862, -0.01606, 0.958, 0.007444, 0.03439, 0.9994, 0.6253, -0.02517, 0.78, 0.2862, -0.01606, 0.958, 0.2215, -0.0509, 0.9738, -0.1109, 0.0231, 0.9936, -0.01517, -0.05467, 0.9984, -0.01517, -0.05467, 0.9984, -0.1109, 0.0231, 0.9936, 0.2862, -0.01606, 0.958, 0.2918, -0.08353, 0.9528, 0.3579, -0.04877, 0.9325, 0.2215, -0.0509, 0.9738, 0.2918, -0.08353, 0.9528, 0.2215, -0.0509, 0.9738, -0.01517, -0.05467, 0.9984, 0.9393, -0.2145, 0.2676, 0.3579, -0.04877, 0.9325, 0.2918, -0.08353, 0.9528, 0.7476, -0.0526, -0.6621, 0.9393, -0.2145, 0.2676, 0.5511, -0.03132, -0.8338, 0.8667, -0.1428, -0.4779, 0.5511, -0.03132, -0.8338, 0.9393, -0.2145, 0.2676, 0.5511, -0.03132, -0.8338, 0.1039, -0.05935, -0.9928, 0.0339, -0.04242, -0.9985, 0.8667, -0.1428, -0.4779, 0.1039, -0.05935, -0.9928, 0.5511, -0.03132, -0.8338, 0.6004, -0.1544, 0.7846, 0.9393, -0.2145, 0.2676, 0.2918, -0.08353, 0.9528, 0.8667, -0.1428, -0.4779, 0.9393, -0.2145, 0.2676, 0.6004, -0.1544, 0.7846, 0.2918, -0.08353, 0.9528, -0.01517, -0.05467, 0.9984, 0.02545, -0.09574, 0.9951, 0.6004, -0.1544, 0.7846, 0.2918, -0.08353, 0.9528, 0.02545, -0.09574, 0.9951, -0.01517, -0.05467, 0.9984, 0.2862, -0.01606, 0.958, 0.1926, -0.08392, 0.9777, 0.02545, -0.09574, 0.9951, -0.01517, -0.05467, 0.9984, 0.1926, -0.08392, 0.9777, 0.5123, -0.03468, 0.8581, 0.2862, -0.01606, 0.958, 0.6253, -0.02517, 0.78, 0.5123, -0.03468, 0.8581, 0.6253, -0.02517, 0.78, 0.2909, -0.05869, 0.955, 0.2059, -0.06147, 0.9766, 0.5123, -0.03468, 0.8581, 0.2909, -0.05869, 0.955, 0.02545, -0.09574, 0.9951, 0.1926, -0.08392, 0.9777, 0.02824, -0.1171, 0.9927, 0.1613, -0.05656, 0.9853, 0.6004, -0.1544, 0.7846, 0.02545, -0.09574, 0.9951, 0.1613, -0.05656, 0.9853, 0.02545, -0.09574, 0.9951, 0.02824, -0.1171, 0.9927, 0.7163, -0.01654, 0.6975, 0.6004, -0.1544, 0.7846, 0.1613, -0.05656, 0.9853, 0.7163, -0.01654, 0.6975, 0.8667, -0.1428, -0.4779, 0.6004, -0.1544, 0.7846, 0.8667, -0.1428, -0.4779, 0.4064, -0.1089, -0.9072, 0.1039, -0.05935, -0.9928, 0.1039, -0.05935, -0.9928, 0.4064, -0.1089, -0.9072, 0.1752, -0.109, -0.9785, 0.1752, -0.109, -0.9785, 0.275, -0.09286, -0.9569, 0.1039, -0.05935, -0.9928, 0.4829, -0.01044, 0.8756, 0.7163, -0.01654, 0.6975, 0.1613, -0.05656, 0.9853, 0.4064, -0.1089, -0.9072, 0.5178, -0.17, -0.8384, 0.1752, -0.109, -0.9785, 0.09322, -0.0489, 0.9944, 0.4829, -0.01044, 0.8756, 0.1613, -0.05656, 0.9853, 0.1613, -0.05656, 0.9853, 0.02824, -0.1171, 0.9927, 0.1705, -0.1927, 0.9663, 0.09322, -0.0489, 0.9944, 0.1613, -0.05656, 0.9853, 0.1705, -0.1927, 0.9663, 0.1705, -0.1927, 0.9663, 0.02824, -0.1171, 0.9927, 0.3727, -0.108, 0.9216, 0.1705, -0.1927, 0.9663, -0.1405, -0.039, 0.9893, 0.09322, -0.0489, 0.9944, -0.5791, -0.01833, 0.8151, -0.1405, -0.039, 0.9893, 0.1705, -0.1927, 0.9663, 0.5519, -0.1931, 0.8113, 0.1705, -0.1927, 0.9663, 0.3727, -0.108, 0.9216, 0.967, -0.2465, -0.06419, 0.1705, -0.1927, 0.9663, 0.5519, -0.1931, 0.8113, 0.967, -0.2465, -0.06419, 0.8694, -0.1828, -0.4591, 0.1705, -0.1927, 0.9663, -0.1405, -0.039, 0.9893, 0.3371, -0.102, 0.9359, 0.09322, -0.0489, 0.9944, 0.3371, -0.102, 0.9359, 0.4829, -0.01044, 0.8756, 0.09322, -0.0489, 0.9944, 0.1752, -0.109, -0.9785, 0.5178, -0.17, -0.8384, -0.01863, -0.04163, -0.999, 0.5178, -0.17, -0.8384, 0.5163, -0.02537, -0.856, -0.01863, -0.04163, -0.999, -0.01863, -0.04163, -0.999, 0.275, -0.09286, -0.9569, 0.1752, -0.109, -0.9785, -0.1506, -0.04449, -0.9876, 0.275, -0.09286, -0.9569, -0.01863, -0.04163, -0.999, -0.1506, -0.04449, -0.9876, 0.8694, -0.1828, -0.4591, 0.275, -0.09286, -0.9569, -0.5791, -0.01833, 0.8151, -0.4895, -0.07138, 0.8691, -0.1405, -0.039, 0.9893, -0.128, -0.06555, 0.9896, 0.3508, 0.01287, 0.9364, -0.1405, -0.039, 0.9893, 0.3508, 0.01287, 0.9364, 0.3371, -0.102, 0.9359, -0.1405, -0.039, 0.9893, -0.128, -0.06555, 0.9896, -0.1405, -0.039, 0.9893, -0.4895, -0.07138, 0.8691, -0.01863, -0.04163, -0.999, 0.5163, -0.02537, -0.856, 0.2168, 0.01041, -0.9762, 0.5163, -0.02537, -0.856, 0.7144, -0.05691, -0.6975, 0.2168, 0.01041, -0.9762, -0.1506, -0.04449, -0.9876, -0.01863, -0.04163, -0.999, -0.3522, 0.02339, -0.9356, -0.01863, -0.04163, -0.999, 0.2168, 0.01041, -0.9762, -0.3522, 0.02339, -0.9356, -0.7278, -0.2232, 0.6484, -0.128, -0.06555, 0.9896, -0.4895, -0.07138, 0.8691, -0.498, -0.2696, 0.8242, 0.2405, -0.1064, 0.9648, -0.128, -0.06555, 0.9896, 0.2405, -0.1064, 0.9648, 0.3508, 0.01287, 0.9364, -0.128, -0.06555, 0.9896, -0.498, -0.2696, 0.8242, -0.128, -0.06555, 0.9896, -0.7278, -0.2232, 0.6484, 0.2168, 0.01041, -0.9762, 0.7144, -0.05691, -0.6975, 0.5356, -0.198, -0.8209, 0.7144, -0.05691, -0.6975, 0.8531, -0.2713, -0.4457, 0.5356, -0.198, -0.8209, -0.3522, 0.02339, -0.9356, 0.2168, 0.01041, -0.9762, -0.07265, -0.1081, -0.9915, 0.2168, 0.01041, -0.9762, 0.5356, -0.198, -0.8209, -0.07265, -0.1081, -0.9915, -0.8642, -0.364, 0.3473, -0.498, -0.2696, 0.8242, -0.7278, -0.2232, 0.6484, -0.4367, -0.4349, 0.7875, 0.2405, -0.1064, 0.9648, -0.498, -0.2696, 0.8242, -0.4367, -0.4349, 0.7875, -0.498, -0.2696, 0.8242, -0.8642, -0.364, 0.3473, 0.4914, -0.4193, -0.7633, 0.5356, -0.198, -0.8209, 0.8531, -0.2713, -0.4457, 0.5356, -0.198, -0.8209, 0.4914, -0.4193, -0.7633, -0.07265, -0.1081, -0.9915, 0.9807, -0.185, -0.06286, 0.967, -0.2465, -0.06419, 0.5519, -0.1931, 0.8113, 0.9807, -0.185, -0.06286, 0.8283, -0.09448, -0.5522, 0.967, -0.2465, -0.06419, 0.9446, -0.2239, 0.2399, 0.9807, -0.185, -0.06286, 0.5519, -0.1931, 0.8113, 0.8485, -0.1274, -0.5137, 0.8283, -0.09448, -0.5522, 0.9807, -0.185, -0.06286, 0.9446, -0.2239, 0.2399, 0.8485, -0.1274, -0.5137, 0.9807, -0.185, -0.06286, 0.8283, -0.09448, -0.5522, 0.8485, -0.1274, -0.5137, 0.5203, -0.1261, -0.8446, 0.8742, -0.1545, -0.4603, 0.8485, -0.1274, -0.5137, 0.9446, -0.2239, 0.2399, 0.5203, -0.1261, -0.8446, 0.8485, -0.1274, -0.5137, 0.5311, -0.1382, -0.836, 0.8485, -0.1274, -0.5137, 0.8742, -0.1545, -0.4603, 0.5311, -0.1382, -0.836, 0.3728, -0.1443, 0.9166, 0.9446, -0.2239, 0.2399, 0.5519, -0.1931, 0.8113, 0.954, -0.196, 0.227, 0.9446, -0.2239, 0.2399, 0.3728, -0.1443, 0.9166, 0.954, -0.196, 0.227, 0.8742, -0.1545, -0.4603, 0.9446, -0.2239, 0.2399, 0.3728, -0.1443, 0.9166, 0.5519, -0.1931, 0.8113, -0.3075, -0.1316, 0.9424, 0.3728, -0.1443, 0.9166, -0.3075, -0.1316, 0.9424, -0.5084, -0.1314, 0.851, 0.954, -0.196, 0.227, 0.9672, -0.09909, -0.2337, 0.8742, -0.1545, -0.4603, 0.5311, -0.1382, -0.836, 0.8742, -0.1545, -0.4603, 0.4464, -0.1509, -0.882, 0.5311, -0.1382, -0.836, -0.1192, -0.14, -0.9829, 0.5203, -0.1261, -0.8446, 0.5311, -0.1382, -0.836, -0.1881, -0.1424, -0.9718, -0.1192, -0.14, -0.9829, 0.4464, -0.1509, -0.882, -0.1881, -0.1424, -0.9718, 0.5311, -0.1382, -0.836, 0.4464, -0.1509, -0.882, 0.8742, -0.1545, -0.4603, 0.6254, -0.1049, -0.7732, 0.4464, -0.1509, -0.882, -0.02757, -0.1269, -0.9915, -0.1881, -0.1424, -0.9718, 0.6254, -0.1049, -0.7732, -0.02757, -0.1269, -0.9915, 0.4464, -0.1509, -0.882, 0.8742, -0.1545, -0.4603, 0.9672, -0.09909, -0.2337, 0.6254, -0.1049, -0.7732, 0.954, -0.196, 0.227, 0.9561, -0.2296, 0.1818, 0.9672, -0.09909, -0.2337, 0.9103, -0.2406, -0.337, 0.9672, -0.09909, -0.2337, 0.9561, -0.2296, 0.1818, 0.9103, -0.2406, -0.337, 0.6254, -0.1049, -0.7732, 0.9672, -0.09909, -0.2337, 0.7005, -0.2066, 0.6831, 0.954, -0.196, 0.227, 0.3728, -0.1443, 0.9166, 0.9561, -0.2296, 0.1818, 0.954, -0.196, 0.227, 0.7005, -0.2066, 0.6831, -0.362, -0.07138, 0.9294, 0.3728, -0.1443, 0.9166, -0.5084, -0.1314, 0.851, 0.7005, -0.2066, 0.6831, 0.3728, -0.1443, 0.9166, -0.362, -0.07138, 0.9294, -0.9209, -0.1471, 0.361, -0.5084, -0.1314, 0.851, -0.9481, -0.09161, 0.3046, -0.5084, -0.1314, 0.851, -0.3075, -0.1316, 0.9424, -0.9481, -0.09161, 0.3046, -0.362, -0.07138, 0.9294, -0.5084, -0.1314, 0.851, -0.9209, -0.1471, 0.361, -0.9874, -0.04905, 0.1506, -0.362, -0.07138, 0.9294, -0.9209, -0.1471, 0.361, -0.7813, -0.1937, 0.5934, 0.2419, -0.3937, 0.8868, -0.362, -0.07138, 0.9294, 0.2419, -0.3937, 0.8868, 0.7005, -0.2066, 0.6831, -0.362, -0.07138, 0.9294, -0.7813, -0.1937, 0.5934, -0.362, -0.07138, 0.9294, -0.9874, -0.04905, 0.1506, 0.7005, -0.2066, 0.6831, 0.2419, -0.3937, 0.8868, 0.7614, -0.6365, 0.123, 0.9561, -0.2296, 0.1818, 0.7005, -0.2066, 0.6831, 0.7614, -0.6365, 0.123, 0.9561, -0.2296, 0.1818, 0.7614, -0.6365, 0.123, 0.9103, -0.2406, -0.337, 0.9103, -0.2406, -0.337, 0.3322, -0.4112, -0.8488, 0.6254, -0.1049, -0.7732, 0.9103, -0.2406, -0.337, 0.7614, -0.6365, 0.123, 0.3322, -0.4112, -0.8488, 0.6254, -0.1049, -0.7732, 0.3322, -0.4112, -0.8488, -0.02757, -0.1269, -0.9915, -0.1881, -0.1424, -0.9718, -0.02757, -0.1269, -0.9915, -0.8255, -0.08061, -0.5586, -0.8255, -0.08061, -0.5586, -0.02757, -0.1269, -0.9915, -0.6169, -0.2241, -0.7545, -0.02757, -0.1269, -0.9915, 0.3322, -0.4112, -0.8488, -0.6169, -0.2241, -0.7545, -0.1192, -0.14, -0.9829, -0.1881, -0.1424, -0.9718, -0.8782, -0.1326, -0.4596, -0.8782, -0.1326, -0.4596, -0.1881, -0.1424, -0.9718, -0.8255, -0.08061, -0.5586, -0.9874, -0.04905, 0.1506, -0.9209, -0.1471, 0.361, -0.8782, -0.1326, -0.4596, -0.8255, -0.08061, -0.5586, -0.9874, -0.04905, 0.1506, -0.8782, -0.1326, -0.4596, -0.9209, -0.1471, 0.361, -0.9481, -0.09161, 0.3046, -0.8782, -0.1326, -0.4596, -0.9771, -0.205, -0.05664, -0.7813, -0.1937, 0.5934, -0.9874, -0.04905, 0.1506, -0.9771, -0.205, -0.05664, -0.9874, -0.04905, 0.1506, -0.8255, -0.08061, -0.5586, -0.323, -0.8188, 0.4746, 0.2419, -0.3937, 0.8868, -0.7813, -0.1937, 0.5934, -0.323, -0.8188, 0.4746, -0.7813, -0.1937, 0.5934, -0.9771, -0.205, -0.05664, 0.2419, -0.3937, 0.8868, -0.323, -0.8188, 0.4746, 0.7614, -0.6365, 0.123, -0.323, -0.8188, 0.4746, -0.3115, -0.8653, -0.3928, 0.7614, -0.6365, 0.123, -0.3115, -0.8653, -0.3928, 0.3322, -0.4112, -0.8488, 0.7614, -0.6365, 0.123, 0.3322, -0.4112, -0.8488, -0.3115, -0.8653, -0.3928, -0.6169, -0.2241, -0.7545, -0.6169, -0.2241, -0.7545, -0.9771, -0.205, -0.05664, -0.8255, -0.08061, -0.5586, -0.6169, -0.2241, -0.7545, -0.3115, -0.8653, -0.3928, -0.9771, -0.205, -0.05664, -0.3115, -0.8653, -0.3928, -0.323, -0.8188, 0.4746, -0.9771, -0.205, -0.05664])] * 3)])

# ---- objects
ob_caverockpack1_high2 = bpy.data.objects.new('CaveRockPack1_High2', me_caverockpack1_high2)
ob_lamp = bpy.data.objects.new('Lamp', light_lamp)
ob_camera = bpy.data.objects.new('Camera', cam_camera)

# ---- transforms, parenting, visibility, modifiers, constraints
ob_caverockpack1_high2.location = (0.0, 0.0, 0.0)
ob_caverockpack1_high2.rotation_euler = (1.571, -0.0, 0.0)
ob_caverockpack1_high2.lineart.crease_threshold = 0.0
ob_lamp.location = (4.076, 1.005, 5.904)
ob_lamp.rotation_euler = (0.6503, 0.05522, 1.866)
ob_lamp.lock_rotations_4d = False
ob_lamp.empty_display_type = 'ARROWS'
ob_lamp.color = (0.0, 0.0, 0.0, 0.0)
ob_lamp.lineart.crease_threshold = 0.0
ob_camera.location = (7.481, -6.508, 5.344)
ob_camera.rotation_euler = (1.109, 0.0, 0.8149)
ob_camera.lock_rotations_4d = False
ob_camera.empty_display_type = 'ARROWS'
ob_camera.color = (0.0, 0.0, 0.0, 0.0)
ob_camera.display_type = 'WIRE'
ob_camera.lineart.crease_threshold = 0.0

# ---- collection membership
col_collection_1.objects.link(ob_caverockpack1_high2)
col_collection_1.objects.link(ob_lamp)
col_collection_1.objects.link(ob_camera)

# ---- scene / render settings (as saved in the file)
scene.camera = ob_camera
scene.frame_start = 1; scene.frame_end = 250; scene.frame_set(1)
scene.render.engine = 'BLENDER_EEVEE_NEXT'
scene.render.resolution_percentage = 50
scene.render.dither_intensity = 0.0
scene.cycles.use_denoising = False
scene.cycles.samples = 128
scene.cycles.sampling_pattern = 'TABULATED_SOBOL'
scene.cycles.use_adaptive_sampling = False
scene.cycles.use_light_tree = False
scene.cycles.blur_glossy = 0.0
scene.cycles.sample_clamp_indirect = 0.0
scene.view_settings.view_transform = 'Standard'
bpy.context.view_layer.update()
